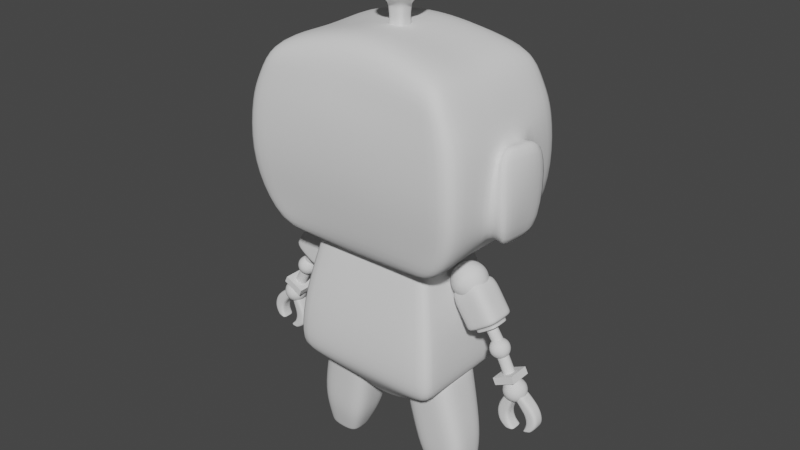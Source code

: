 # Source: 09_ArmClaw.blend  (saved by Blender 3.6.11; exported with 4.5.12 LTS)
import bpy
from mathutils import Matrix  # noqa: F401  (used for matrix-valued properties, if any)

bpy.ops.wm.read_factory_settings(use_empty=True)
scene = bpy.context.scene
scene.name = 'Scene'

# ---- collections
col_mesh = bpy.data.collections.new('Mesh'); scene.collection.children.link(col_mesh)
col_referncesimages = bpy.data.collections.new('ReferncesImages'); scene.collection.children.link(col_referncesimages)

# ---- world
world_world = bpy.data.worlds.new('World'); scene.world = world_world
world_world.use_nodes = True; world_world.node_tree.nodes.clear()
_N = world_world.node_tree.nodes; _L = world_world.node_tree.links
n0 = _N.new('ShaderNodeOutputWorld'); n0.name = 'World Output'; n0.location = (300, 300)
n1 = _N.new('ShaderNodeBackground'); n1.name = 'Background'; n1.location = (10, 300)
n1.inputs[0].default_value = (0.05088, 0.05088, 0.05088, 1.0)
_L.new(n1.outputs[0], n0.inputs[0])
n0.is_active_output = True
world_world.color = (0.05088, 0.05088, 0.05088)
world_world.use_sun_shadow = False
world_world.sun_shadow_jitter_overblur = 0.0

# ---- meshes
me_cube = bpy.data.meshes.new('Cube')
me_cube.from_pydata([(-0.7301, -1.141, -0.9969), (-0.8402, -1.154, 0.8153), (-0.7301, 1.126, -1.009), (-0.8402, 1.184, 0.8215), (0.0, 1.29, 0.3231), (0.0, -1.29, 0.3231), (-1.039, 1.266, 0.3354), (-1.039, -1.266, 0.3354), (0.0, 0.9964, -1.077), (0.0, 1.065, 1.077), (0.0, -1.011, -1.065), (0.0, -1.035, 1.071), (-1.005, 1.147, -0.7077), (-1.005, -1.147, -0.7077), (0.0, -1.147, -0.7077), (0.0, 1.147, -0.7077), (-1.063, -1.303, -0.1923), (-1.063, 1.303, -0.1923), (0.0, -1.303, -0.1923), (-0.2898, 1.166, 0.6153), (-0.5019, 1.067, -1.034), (-0.8633, 1.27, 0.3231), (-0.8633, -1.27, 0.3231), (-0.6591, -1.135, 0.9443), (-0.6591, 1.165, 0.9504), (-0.5019, -1.082, -1.022), (-0.8377, -1.147, -0.7077), (-0.8377, 1.147, -0.7077), (-0.895, -1.303, -0.1923), (-0.895, 1.303, -0.1923), (-0.2931, 1.283, 0.3231), (-0.285, 1.099, 1.049), (-0.1612, -1.011, -1.065), (-0.2899, 1.147, -0.7077), (-0.7813, 1.185, 0.5758), (-0.1612, 0.9964, -1.077), (-0.2931, -1.283, 0.3231), (-0.285, -1.069, 1.043), (-0.2899, -1.147, -0.7077), (-0.2968, -1.303, -0.1923), (-0.7333, -0.04307, -0.998), (-0.8474, -0.04307, 0.7909), (-1.072, -0.05025, 0.1784), (0.0, -0.04307, 1.053), (0.0, -0.04307, -1.068), (-0.9898, -0.05743, -0.5183), (-0.5003, -0.04307, -1.024), (-0.6616, -0.04307, 0.9231), (-0.2779, -0.04307, 1.024), (-0.1509, -0.04307, -1.068), (-0.9593, -1.221, 0.528), (0.0, -1.188, 0.6233), (-0.9593, 1.233, 0.5305), (0.0, 1.2, 0.6258), (-0.7813, 1.228, 0.5748), (-0.7813, -1.216, 0.5724), (-0.2898, -1.197, 0.6119), (-0.2898, 1.209, 0.6143), (-0.9805, -0.04307, 0.5358), (-0.2922, 0.6745, 0.3366), (0.0, 0.6813, 0.3366), (0.0, 0.6946, -0.1787), (0.0, 0.5389, -0.6941), (-0.289, 0.5389, -0.6941), (-0.2959, 0.6946, -0.1787), (-0.8941, 0.6946, -0.1787), (-0.8368, 0.5389, -0.6941), (-0.7804, 0.6194, 0.5884), (-0.8623, 0.6614, 0.3366), (-0.2889, 0.6006, 0.6279), (-0.2898, 1.105, -0.7067), (-0.293, 1.24, 0.324), (0.0, 1.247, 0.324), (-0.8949, 1.26, -0.1914), (-0.8632, 1.227, 0.324), (0.0, 1.105, -0.7067), (-0.8376, 1.105, -0.7067), (-0.7321, -0.4024, -0.9976), (0.0, -0.3622, 1.06), (0.0, -0.3533, -1.067), (-0.5009, -0.38, -1.023), (-0.6607, -0.4002, 0.9311), (-0.2806, -0.3751, 1.031), (-0.1548, -0.3533, -1.067), (-0.8447, -0.4072, 0.8001), (-1.07, -0.1677, 0.2221), (-1.038, -0.2944, -0.5106), (-1.072, -0.4635, -0.1881), (-0.9725, -0.4326, 0.5328), (-0.8444, 0.3549, 0.8038), (-1.068, 0.1563, 0.2229), (-1.036, 0.192, -0.5232), (-1.069, 0.3467, -0.2167), (-0.7319, 0.3306, -1.003), (0.0, 0.3046, 1.063), (0.0, 0.2757, -1.072), (-0.501, 0.3056, -1.028), (-0.6606, 0.347, 0.9347), (-0.2809, 0.319, 1.035), (-0.1553, 0.2757, -1.072), (-0.9716, 0.3757, 0.5335), (-1.07, -0.5482, 0.4219), (-1.234, -0.02863, 0.3427), (-1.2, -0.5743, -0.7061), (-1.152, -0.07888, -0.736), (-1.235, -0.6787, -0.1926), (-1.243, -0.04299, -0.1896), (-1.23, 0.4507, 0.3961), (-1.199, 0.4648, -0.7764), (-1.234, 0.6205, -0.1931), (-0.2889, 0.6006, 0.6279), (-0.7804, 0.6194, 0.5884), (-0.289, 0.5389, -0.6941), (0.0, 0.6813, 0.3366), (-0.8623, 0.6614, 0.3366), (-0.8368, 0.5389, -0.6941), (-0.2922, 0.6745, 0.3366), (-0.8941, 0.6946, -0.1787), (0.0, 0.5389, -0.6941)], [], [(100, 89, 3, 52), (114, 111, 67, 68), (93, 91, 12, 2), (55, 23, 1, 50), (25, 26, 13, 0), (81, 84, 1, 23), (28, 22, 7, 16), (83, 79, 10, 32), (92, 90, 6, 17), (57, 31, 9, 53), (35, 33, 15, 8), (91, 92, 17, 12), (26, 28, 16, 13), (112, 115, 66, 63), (12, 17, 29, 27), (38, 39, 28, 26), (2, 12, 27, 20), (52, 3, 24, 54), (77, 80, 25, 0), (39, 36, 22, 28), (82, 81, 23, 37), (32, 38, 26, 25), (56, 37, 23, 55), (17, 6, 21, 29), (51, 11, 37, 56), (10, 14, 38, 32), (78, 82, 37, 11), (18, 5, 36, 39), (14, 18, 39, 38), (118, 112, 63, 62), (20, 27, 33, 35), (54, 24, 31, 57), (80, 83, 32, 25), (116, 113, 60, 59), (96, 99, 49, 46), (94, 98, 48, 43), (98, 97, 47, 48), (93, 96, 46, 40), (42, 90, 107, 102), (87, 85, 101, 105), (99, 95, 44, 49), (97, 89, 41, 47), (77, 86, 45, 40), (88, 84, 41, 58), (85, 88, 58, 42), (117, 114, 68, 65), (5, 51, 56, 36), (36, 56, 55, 22), (6, 52, 54, 21), (30, 57, 53, 4), (22, 55, 50, 7), (90, 100, 52, 6), (64, 59, 60, 61), (63, 64, 61, 62), (66, 65, 64, 63), (65, 68, 59, 64), (68, 67, 69, 59), (111, 110, 69, 67), (110, 116, 59, 69), (115, 117, 65, 66), (27, 29, 73, 76), (57, 30, 71, 19), (54, 57, 19, 34), (29, 21, 74, 73), (30, 4, 72, 71), (15, 33, 70, 75), (33, 27, 76, 70), (21, 54, 34, 74), (7, 50, 88, 85), (50, 1, 84, 88), (0, 13, 86, 77), (16, 7, 85, 87), (13, 16, 87, 86), (46, 49, 83, 80), (43, 48, 82, 78), (48, 47, 81, 82), (40, 46, 80, 77), (49, 44, 79, 83), (47, 41, 84, 81), (42, 58, 100, 90), (24, 3, 89, 97), (35, 8, 95, 99), (2, 20, 96, 93), (31, 24, 97, 98), (9, 31, 98, 94), (20, 35, 99, 96), (45, 86, 103, 104), (90, 92, 109, 107), (40, 45, 91, 93), (58, 41, 89, 100), (103, 105, 106, 104), (105, 101, 102, 106), (104, 106, 109, 108), (106, 102, 107, 109), (92, 91, 108, 109), (85, 42, 102, 101), (86, 87, 105, 103), (91, 45, 104, 108), (76, 73, 117, 115), (19, 71, 116, 110), (34, 19, 110, 111), (73, 74, 114, 117), (71, 72, 113, 116), (75, 70, 112, 118), (70, 76, 115, 112), (74, 34, 111, 114)])
me_cube.polygons.foreach_set('use_smooth', [True] * 106)
_uv = me_cube.uv_layers.new(name='UVMap')
_uv.uv.foreach_set('vector', [0.5745, 0.1816, 0.625, 0.1778, 0.625, 0.25, 0.5743, 0.2554, 0.5404, 0.2772, 0.5743, 0.2741, 0.5743, 0.2741, 0.5404, 0.2772, 0.375, 0.1778, 0.4334, 0.1607, 0.4115, 0.2596, 0.375, 0.25, 0.5743, 0.9759, 0.625, 0.9805, 0.625, 1.0, 0.5743, 0.9946, 0.375, 0.9805, 0.4115, 0.9724, 0.4115, 0.9904, 0.375, 1.0, 0.8555, 0.6722, 0.875, 0.6722, 0.875, 0.75, 0.8555, 0.75, 0.476, 0.9728, 0.5404, 0.9728, 0.5404, 0.9909, 0.476, 0.9909, 0.2142, 0.6722, 0.25, 0.6722, 0.25, 0.75, 0.2142, 0.75, 0.4728, 0.191, 0.5243, 0.1541, 0.5404, 0.2591, 0.476, 0.2591, 0.5743, 0.3407, 0.625, 0.3392, 0.625, 0.375, 0.5743, 0.375, 0.375, 0.3392, 0.4115, 0.3419, 0.4115, 0.375, 0.375, 0.375, 0.4334, 0.1607, 0.4728, 0.191, 0.476, 0.2591, 0.4115, 0.2596, 0.4115, 0.9724, 0.476, 0.9728, 0.476, 0.9909, 0.4115, 0.9904, 0.4115, 0.3419, 0.4115, 0.2776, 0.4115, 0.2776, 0.4115, 0.3419, 0.4115, 0.2596, 0.476, 0.2591, 0.476, 0.2772, 0.4115, 0.2776, 0.4115, 0.9081, 0.476, 0.9082, 0.476, 0.9728, 0.4115, 0.9724, 0.375, 0.25, 0.4115, 0.2596, 0.4115, 0.2776, 0.375, 0.2695, 0.5743, 0.2554, 0.625, 0.25, 0.625, 0.2695, 0.5743, 0.2741, 0.125, 0.6722, 0.1445, 0.6722, 0.1445, 0.75, 0.125, 0.75, 0.476, 0.9082, 0.5404, 0.9082, 0.5404, 0.9728, 0.476, 0.9728, 0.7858, 0.6722, 0.8555, 0.6722, 0.8555, 0.75, 0.7858, 0.75, 0.375, 0.9108, 0.4115, 0.9081, 0.4115, 0.9724, 0.375, 0.9805, 0.5743, 0.9093, 0.625, 0.9108, 0.625, 0.9805, 0.5743, 0.9759, 0.476, 0.2591, 0.5404, 0.2591, 0.5404, 0.2772, 0.476, 0.2772, 0.5743, 0.875, 0.625, 0.875, 0.625, 0.9108, 0.5743, 0.9093, 0.375, 0.875, 0.4115, 0.875, 0.4115, 0.9081, 0.375, 0.9108, 0.75, 0.6722, 0.7858, 0.6722, 0.7858, 0.75, 0.75, 0.75, 0.476, 0.875, 0.5404, 0.875, 0.5404, 0.9082, 0.476, 0.9082, 0.4115, 0.875, 0.476, 0.875, 0.476, 0.9082, 0.4115, 0.9081, 0.4115, 0.375, 0.4115, 0.3419, 0.4115, 0.3419, 0.4115, 0.375, 0.375, 0.2695, 0.4115, 0.2776, 0.4115, 0.3419, 0.375, 0.3392, 0.5743, 0.2741, 0.625, 0.2695, 0.625, 0.3392, 0.5743, 0.3407, 0.1445, 0.6722, 0.2142, 0.6722, 0.2142, 0.75, 0.1445, 0.75, 0.5404, 0.3418, 0.5404, 0.375, 0.5404, 0.375, 0.5404, 0.3418, 0.1445, 0.5722, 0.2142, 0.5722, 0.2142, 0.625, 0.1445, 0.625, 0.75, 0.5722, 0.7858, 0.5722, 0.7858, 0.625, 0.75, 0.625, 0.7858, 0.5722, 0.8555, 0.5722, 0.8555, 0.625, 0.7858, 0.625, 0.125, 0.5722, 0.1445, 0.5722, 0.1445, 0.625, 0.125, 0.625, 0.5297, 0.1293, 0.5243, 0.1541, 0.5243, 0.1541, 0.5297, 0.1293, 0.4755, 0.06954, 0.524, 0.1145, 0.524, 0.1145, 0.4755, 0.06954, 0.2142, 0.5722, 0.25, 0.5722, 0.25, 0.625, 0.2142, 0.625, 0.8555, 0.5722, 0.875, 0.5722, 0.875, 0.625, 0.8555, 0.625, 0.375, 0.07779, 0.4346, 0.09764, 0.4178, 0.1288, 0.375, 0.125, 0.5748, 0.07926, 0.625, 0.07779, 0.625, 0.125, 0.5747, 0.1276, 0.524, 0.1145, 0.5748, 0.07926, 0.5747, 0.1276, 0.5297, 0.1293, 0.476, 0.2772, 0.5404, 0.2772, 0.5404, 0.2772, 0.476, 0.2772, 0.5404, 0.875, 0.5743, 0.875, 0.5743, 0.9093, 0.5404, 0.9082, 0.5404, 0.9082, 0.5743, 0.9093, 0.5743, 0.9759, 0.5404, 0.9728, 0.5404, 0.2591, 0.5743, 0.2554, 0.5743, 0.2741, 0.5404, 0.2772, 0.5404, 0.3418, 0.5743, 0.3407, 0.5743, 0.375, 0.5404, 0.375, 0.5404, 0.9728, 0.5743, 0.9759, 0.5743, 0.9946, 0.5404, 0.9909, 0.5243, 0.1541, 0.5745, 0.1816, 0.5743, 0.2554, 0.5404, 0.2591, 0.476, 0.3418, 0.5404, 0.3418, 0.5404, 0.375, 0.476, 0.375, 0.4115, 0.3419, 0.476, 0.3418, 0.476, 0.375, 0.4115, 0.375, 0.4115, 0.2776, 0.476, 0.2772, 0.476, 0.3418, 0.4115, 0.3419, 0.476, 0.2772, 0.5404, 0.2772, 0.5404, 0.3418, 0.476, 0.3418, 0.5404, 0.2772, 0.5743, 0.2741, 0.5743, 0.3407, 0.5404, 0.3418, 0.5743, 0.2741, 0.5743, 0.3407, 0.5743, 0.3407, 0.5743, 0.2741, 0.5743, 0.3407, 0.5404, 0.3418, 0.5404, 0.3418, 0.5743, 0.3407, 0.4115, 0.2776, 0.476, 0.2772, 0.476, 0.2772, 0.4115, 0.2776, 0.4115, 0.2776, 0.476, 0.2772, 0.476, 0.2772, 0.4115, 0.2776, 0.5743, 0.3407, 0.5404, 0.3418, 0.5404, 0.3418, 0.5743, 0.3407, 0.5743, 0.2741, 0.5743, 0.3407, 0.5743, 0.3407, 0.5743, 0.2741, 0.476, 0.2772, 0.5404, 0.2772, 0.5404, 0.2772, 0.476, 0.2772, 0.5404, 0.3418, 0.5404, 0.375, 0.5404, 0.375, 0.5404, 0.3418, 0.4115, 0.375, 0.4115, 0.3419, 0.4115, 0.3419, 0.4115, 0.375, 0.4115, 0.3419, 0.4115, 0.2776, 0.4115, 0.2776, 0.4115, 0.3419, 0.5404, 0.2772, 0.5743, 0.2741, 0.5743, 0.2741, 0.5404, 0.2772, 0.5414, -0.000526, 0.575, -0.0003149, 0.5748, 0.07926, 0.524, 0.1145, 0.575, -0.0003149, 0.625, 0.0, 0.625, 0.07779, 0.5748, 0.07926, 0.375, 0.0, 0.4096, -0.0009022, 0.4346, 0.09764, 0.375, 0.07779, 0.4754, -9.006e-05, 0.5414, -0.000526, 0.524, 0.1145, 0.4755, 0.06954, 0.4096, -0.0009022, 0.4754, -9.006e-05, 0.4755, 0.06954, 0.4346, 0.09764, 0.1445, 0.625, 0.2142, 0.625, 0.2142, 0.6722, 0.1445, 0.6722, 0.75, 0.625, 0.7858, 0.625, 0.7858, 0.6722, 0.75, 0.6722, 0.7858, 0.625, 0.8555, 0.625, 0.8555, 0.6722, 0.7858, 0.6722, 0.125, 0.625, 0.1445, 0.625, 0.1445, 0.6722, 0.125, 0.6722, 0.2142, 0.625, 0.25, 0.625, 0.25, 0.6722, 0.2142, 0.6722, 0.8555, 0.625, 0.875, 0.625, 0.875, 0.6722, 0.8555, 0.6722, 0.5297, 0.1293, 0.5747, 0.1276, 0.5745, 0.1816, 0.5243, 0.1541, 0.8555, 0.5, 0.875, 0.5, 0.875, 0.5722, 0.8555, 0.5722, 0.2142, 0.5, 0.25, 0.5, 0.25, 0.5722, 0.2142, 0.5722, 0.125, 0.5, 0.1445, 0.5, 0.1445, 0.5722, 0.125, 0.5722, 0.7858, 0.5, 0.8555, 0.5, 0.8555, 0.5722, 0.7858, 0.5722, 0.75, 0.5, 0.7858, 0.5, 0.7858, 0.5722, 0.75, 0.5722, 0.1445, 0.5, 0.2142, 0.5, 0.2142, 0.5722, 0.1445, 0.5722, 0.4178, 0.1288, 0.4346, 0.09764, 0.4346, 0.09764, 0.4178, 0.1288, 0.5243, 0.1541, 0.4728, 0.191, 0.4758, 0.1932, 0.5243, 0.1541, 0.375, 0.125, 0.4178, 0.1288, 0.4334, 0.1607, 0.375, 0.1778, 0.5747, 0.1276, 0.625, 0.125, 0.625, 0.1778, 0.5745, 0.1816, 0.4346, 0.09764, 0.4755, 0.06954, 0.4757, 0.1295, 0.4178, 0.1288, 0.4755, 0.06954, 0.524, 0.1145, 0.5297, 0.1293, 0.4757, 0.1295, 0.4178, 0.1288, 0.4757, 0.1295, 0.4758, 0.1932, 0.4334, 0.1607, 0.4757, 0.1295, 0.5297, 0.1293, 0.5243, 0.1541, 0.4758, 0.1932, 0.4728, 0.191, 0.4334, 0.1607, 0.4334, 0.1607, 0.4758, 0.1932, 0.524, 0.1145, 0.5297, 0.1293, 0.5297, 0.1293, 0.524, 0.1145, 0.4346, 0.09764, 0.4755, 0.06954, 0.4755, 0.06954, 0.4346, 0.09764, 0.4334, 0.1607, 0.4178, 0.1288, 0.4178, 0.1288, 0.4334, 0.1607, 0.4115, 0.2776, 0.476, 0.2772, 0.476, 0.2772, 0.4115, 0.2776, 0.5743, 0.3407, 0.5404, 0.3418, 0.5404, 0.3418, 0.5743, 0.3407, 0.5743, 0.2741, 0.5743, 0.3407, 0.5743, 0.3407, 0.5743, 0.2741, 0.476, 0.2772, 0.5404, 0.2772, 0.5404, 0.2772, 0.476, 0.2772, 0.5404, 0.3418, 0.5404, 0.375, 0.5404, 0.375, 0.5404, 0.3418, 0.4115, 0.375, 0.4115, 0.3419, 0.4115, 0.3419, 0.4115, 0.375, 0.4115, 0.3419, 0.4115, 0.2776, 0.4115, 0.2776, 0.4115, 0.3419, 0.5404, 0.2772, 0.5743, 0.2741, 0.5743, 0.2741, 0.5404, 0.2772])
me_cube.update()
me_roundcube = bpy.data.meshes.new('Roundcube')
me_roundcube.from_pydata([(0.2438, 0.2438, 9.385), (0.1219, 0.2859, 9.343), (-6.677e-09, 0.2986, 9.33), (-0.1219, 0.2859, 9.343), (0.2859, 0.2859, 9.507), (0.1429, 0.3707, 9.486), (-6.677e-09, 0.395, 9.479), (-0.1429, 0.3707, 9.486), (0.2986, 0.2986, 9.628), (0.1493, 0.395, 9.628), (-6.677e-09, 0.4222, 9.628), (-0.1493, 0.395, 9.628), (0.2859, 0.2859, 9.75), (0.1429, 0.3707, 9.771), (-6.677e-09, 0.395, 9.778), (-0.1429, 0.3707, 9.771), (-0.2438, 0.2438, 9.385), (-0.2859, 0.1219, 9.343), (-0.2986, 3.163e-09, 9.33), (-0.2859, -0.1219, 9.343), (-0.2859, 0.2859, 9.507), (-0.3707, 0.1429, 9.486), (-0.395, 3.163e-09, 9.479), (-0.3707, -0.1429, 9.486), (-0.2986, 0.2986, 9.628), (-0.395, 0.1493, 9.628), (-0.4222, 3.163e-09, 9.628), (-0.395, -0.1493, 9.628), (-0.2859, 0.2859, 9.75), (-0.3707, 0.1429, 9.771), (-0.395, 3.163e-09, 9.778), (-0.3707, -0.1429, 9.771), (-0.2438, -0.2438, 9.385), (-0.1219, -0.2859, 9.343), (-6.677e-09, -0.2986, 9.33), (0.1219, -0.2859, 9.343), (-0.2859, -0.2859, 9.507), (-0.1429, -0.3707, 9.486), (-6.677e-09, -0.395, 9.479), (0.1429, -0.3707, 9.486), (-0.2986, -0.2986, 9.628), (-0.1493, -0.395, 9.628), (-6.677e-09, -0.4222, 9.628), (0.1493, -0.395, 9.628), (-0.2859, -0.2859, 9.75), (-0.1429, -0.3707, 9.771), (-6.677e-09, -0.395, 9.778), (0.1429, -0.3707, 9.771), (0.2438, -0.2438, 9.385), (0.2859, -0.1219, 9.343), (0.2986, 3.163e-09, 9.33), (0.2859, 0.1219, 9.343), (0.2859, -0.2859, 9.507), (0.3707, -0.1429, 9.486), (0.395, 3.163e-09, 9.479), (0.3707, 0.1429, 9.486), (0.2986, -0.2986, 9.628), (0.395, -0.1493, 9.628), (0.4222, 3.163e-09, 9.628), (0.395, 0.1493, 9.628), (0.2859, -0.2859, 9.75), (0.3707, -0.1429, 9.771), (0.395, 3.163e-09, 9.778), (0.3707, 0.1429, 9.771), (0.1429, -0.1429, 9.258), (-6.677e-09, -0.1493, 9.233), (-0.1429, -0.1429, 9.258), (0.1493, 3.163e-09, 9.233), (-0.1493, 3.163e-09, 9.233), (0.1429, 0.1429, 9.258), (-6.677e-09, 0.1493, 9.233), (-0.1429, 0.1429, 9.258), (0.2438, 0.2438, 9.872), (0.1219, 0.2859, 9.914), (-6.677e-09, 0.2986, 9.927), (-0.1219, 0.2859, 9.914), (-0.2438, 0.2438, 9.872), (0.2859, 0.1219, 9.914), (0.1429, 0.1429, 9.999), (-6.677e-09, 0.1493, 10.02), (-0.1429, 0.1429, 9.999), (-0.2859, 0.1219, 9.914), (0.2986, 3.163e-09, 9.927), (0.1493, 3.163e-09, 10.02), (-6.677e-09, 3.163e-09, 10.05), (-0.1493, 3.163e-09, 10.02), (-0.2986, 3.163e-09, 9.927), (0.2859, -0.1219, 9.914), (0.1429, -0.1429, 9.999), (-6.677e-09, -0.1493, 10.02), (-0.1429, -0.1429, 9.999), (-0.2859, -0.1219, 9.914), (0.2438, -0.2438, 9.872), (0.1219, -0.2859, 9.914), (-6.677e-09, -0.2986, 9.927), (-0.1219, -0.2859, 9.914), (-0.2438, -0.2438, 9.872), (0.1707, -0.1707, 8.816), (0.1783, 1.736e-09, 8.787), (-0.1707, -0.1707, 8.816), (-0.1783, 1.736e-09, 8.787), (2.153e-09, 1.736e-09, 8.755), (2.153e-09, 0.1783, 8.787), (2.153e-09, -0.1783, 8.787), (-0.1707, 0.1707, 8.816), (0.1707, 0.1707, 8.816), (-5.407e-09, -0.1493, 9.134), (-0.1429, -0.1429, 9.158), (-0.1493, 2.845e-09, 9.134), (-0.1429, 0.1429, 9.158), (0.1493, 2.845e-09, 9.134), (0.1429, 0.1429, 9.158), (-5.407e-09, 0.1493, 9.134), (0.1429, -0.1429, 9.158), (-0.1533, 0.1533, 8.893), (0.1601, 2.426e-09, 8.867), (-1.958e-10, 0.1601, 8.867), (0.1533, -0.1533, 8.893), (-1.958e-10, -0.1601, 8.867), (-0.1533, -0.1533, 8.893), (-0.1601, 2.426e-09, 8.867), (0.1533, 0.1533, 8.893), (-4.733e-09, -0.1296, 9.003), (-0.1241, -0.1241, 9.024), (-0.1296, 1.019e-09, 9.003), (0.1241, 0.1241, 9.024), (-0.1241, 0.1241, 9.024), (0.1296, 1.019e-09, 9.003), (-4.733e-09, 0.1296, 9.003), (0.1241, -0.1241, 9.024)], [], [(0, 1, 5, 4), (1, 2, 6, 5), (2, 3, 7, 6), (3, 16, 20, 7), (4, 5, 9, 8), (5, 6, 10, 9), (6, 7, 11, 10), (7, 20, 24, 11), (8, 9, 13, 12), (9, 10, 14, 13), (10, 11, 15, 14), (11, 24, 28, 15), (12, 13, 73, 72), (13, 14, 74, 73), (14, 15, 75, 74), (15, 28, 76, 75), (16, 17, 21, 20), (17, 18, 22, 21), (18, 19, 23, 22), (19, 32, 36, 23), (20, 21, 25, 24), (21, 22, 26, 25), (22, 23, 27, 26), (23, 36, 40, 27), (24, 25, 29, 28), (25, 26, 30, 29), (26, 27, 31, 30), (27, 40, 44, 31), (28, 29, 81, 76), (29, 30, 86, 81), (30, 31, 91, 86), (31, 44, 96, 91), (32, 33, 37, 36), (33, 34, 38, 37), (34, 35, 39, 38), (35, 48, 52, 39), (36, 37, 41, 40), (37, 38, 42, 41), (38, 39, 43, 42), (39, 52, 56, 43), (40, 41, 45, 44), (41, 42, 46, 45), (42, 43, 47, 46), (43, 56, 60, 47), (44, 45, 95, 96), (45, 46, 94, 95), (46, 47, 93, 94), (47, 60, 92, 93), (48, 49, 53, 52), (49, 50, 54, 53), (50, 51, 55, 54), (51, 0, 4, 55), (52, 53, 57, 56), (53, 54, 58, 57), (54, 55, 59, 58), (55, 4, 8, 59), (56, 57, 61, 60), (57, 58, 62, 61), (58, 59, 63, 62), (59, 8, 12, 63), (60, 61, 87, 92), (61, 62, 82, 87), (62, 63, 77, 82), (63, 12, 72, 77), (48, 35, 64, 49), (35, 34, 65, 64), (34, 33, 66, 65), (33, 32, 19, 66), (49, 64, 67, 50), (121, 115, 98, 105), (118, 119, 99, 103), (66, 19, 18, 68), (50, 67, 69, 51), (119, 120, 100, 99), (120, 114, 104, 100), (68, 18, 17, 71), (51, 69, 1, 0), (69, 70, 2, 1), (70, 71, 3, 2), (71, 17, 16, 3), (72, 73, 78, 77), (73, 74, 79, 78), (74, 75, 80, 79), (75, 76, 81, 80), (77, 78, 83, 82), (78, 79, 84, 83), (79, 80, 85, 84), (80, 81, 86, 85), (82, 83, 88, 87), (83, 84, 89, 88), (84, 85, 90, 89), (85, 86, 91, 90), (87, 88, 93, 92), (88, 89, 94, 93), (89, 90, 95, 94), (90, 91, 96, 95), (97, 103, 101, 98), (103, 99, 100, 101), (98, 101, 102, 105), (101, 100, 104, 102), (114, 116, 102, 104), (115, 117, 97, 98), (116, 121, 105, 102), (117, 118, 103, 97), (64, 65, 106, 113), (70, 69, 111, 112), (67, 64, 113, 110), (71, 70, 112, 109), (68, 71, 109, 108), (66, 68, 108, 107), (65, 66, 107, 106), (69, 67, 110, 111), (129, 122, 118, 117), (128, 125, 121, 116), (127, 129, 117, 115), (126, 128, 116, 114), (124, 126, 114, 120), (123, 124, 120, 119), (122, 123, 119, 118), (125, 127, 115, 121), (111, 110, 127, 125), (106, 107, 123, 122), (107, 108, 124, 123), (108, 109, 126, 124), (109, 112, 128, 126), (110, 113, 129, 127), (112, 111, 125, 128), (113, 106, 122, 129)])
me_roundcube.polygons.foreach_set('use_smooth', [True] * 128)
me_roundcube.update()
me_cylinder = bpy.data.meshes.new('Cylinder')
me_cylinder.from_pydata([(-0.9523, 7.011, -0.5161), (-0.9523, 7.011, -0.01112), (-0.5887, 6.86, -0.5161), (-0.5887, 6.86, -0.01112), (-0.4381, 6.497, -0.5161), (-0.4381, 6.497, -0.01112), (-0.5887, 6.133, -0.5161), (-0.5887, 6.133, -0.01112), (-0.9523, 5.982, -0.5161), (-0.9523, 5.982, -0.01112), (-1.316, 6.133, -0.5161), (-1.316, 6.133, -0.01112), (-1.466, 6.497, -0.5161), (-1.466, 6.497, -0.01112), (-1.316, 6.86, -0.5161), (-1.316, 6.86, -0.01112), (-0.9523, 6.497, -0.5161), (-0.9523, 6.497, -0.01112), (-0.9523, 7.011, -0.509), (-0.5887, 6.86, -0.509), (-0.4381, 6.497, -0.509), (-0.5887, 6.133, -0.509), (-0.9523, 5.982, -0.509), (-1.316, 6.133, -0.509), (-1.466, 6.497, -0.509), (-1.316, 6.86, -0.509), (-0.9523, 7.011, -0.1536), (-0.5887, 6.86, -0.1536), (-0.4381, 6.497, -0.1536), (-0.5887, 6.133, -0.1536), (-0.9523, 5.982, -0.1536), (-1.316, 6.133, -0.1536), (-1.466, 6.497, -0.1536), (-1.316, 6.86, -0.1536)], [], [(26, 1, 3, 27), (27, 3, 5, 28), (28, 5, 7, 29), (29, 7, 9, 30), (30, 9, 11, 31), (31, 11, 13, 32), (3, 1, 17, 5), (32, 13, 15, 33), (33, 15, 1, 26), (0, 16, 12, 14), (8, 16, 4, 6), (12, 16, 8, 10), (4, 16, 0, 2), (9, 17, 13, 11), (5, 17, 9, 7), (13, 17, 1, 15), (14, 25, 18, 0), (12, 24, 25, 14), (10, 23, 24, 12), (8, 22, 23, 10), (6, 21, 22, 8), (4, 20, 21, 6), (2, 19, 20, 4), (0, 18, 19, 2), (25, 33, 26, 18), (24, 32, 33, 25), (23, 31, 32, 24), (22, 30, 31, 23), (21, 29, 30, 22), (20, 28, 29, 21), (19, 27, 28, 20), (18, 26, 27, 19)])
me_cylinder.polygons.foreach_set('use_smooth', [True] * 32)
_uv = me_cylinder.uv_layers.new(name='UVMap')
_uv.uv.foreach_set('vector', [1.0, 0.8589, 1.0, 1.0, 0.875, 1.0, 0.875, 0.8589, 0.875, 0.8589, 0.875, 1.0, 0.75, 1.0, 0.75, 0.8589, 0.75, 0.8589, 0.75, 1.0, 0.625, 1.0, 0.625, 0.8589, 0.625, 0.8589, 0.625, 1.0, 0.5, 1.0, 0.5, 0.8589, 0.5, 0.8589, 0.5, 1.0, 0.375, 1.0, 0.375, 0.8589, 0.375, 0.8589, 0.375, 1.0, 0.25, 1.0, 0.25, 0.8589, 0.4197, 0.4197, 0.25, 0.49, 0.25, 0.25, 0.49, 0.25, 0.25, 0.8589, 0.25, 1.0, 0.125, 1.0, 0.125, 0.8589, 0.125, 0.8589, 0.125, 1.0, 0.0, 1.0, 0.0, 0.8589, 0.75, 0.49, 0.75, 0.25, 0.51, 0.25, 0.5803, 0.4197, 0.75, 0.01, 0.75, 0.25, 0.99, 0.25, 0.9197, 0.08029, 0.51, 0.25, 0.75, 0.25, 0.75, 0.01, 0.5803, 0.08029, 0.99, 0.25, 0.75, 0.25, 0.75, 0.49, 0.9197, 0.4197, 0.25, 0.01, 0.25, 0.25, 0.01, 0.25, 0.08029, 0.08029, 0.49, 0.25, 0.25, 0.25, 0.25, 0.01, 0.4197, 0.08029, 0.01, 0.25, 0.25, 0.25, 0.25, 0.49, 0.08029, 0.4197, 0.125, 0.5, 0.125, 0.5071, 0.0, 0.5071, 0.0, 0.5, 0.25, 0.5, 0.25, 0.5071, 0.125, 0.5071, 0.125, 0.5, 0.375, 0.5, 0.375, 0.5071, 0.25, 0.5071, 0.25, 0.5, 0.5, 0.5, 0.5, 0.5071, 0.375, 0.5071, 0.375, 0.5, 0.625, 0.5, 0.625, 0.5071, 0.5, 0.5071, 0.5, 0.5, 0.75, 0.5, 0.75, 0.5071, 0.625, 0.5071, 0.625, 0.5, 0.875, 0.5, 0.875, 0.5071, 0.75, 0.5071, 0.75, 0.5, 1.0, 0.5, 1.0, 0.5071, 0.875, 0.5071, 0.875, 0.5, 0.125, 0.5071, 0.125, 0.8589, 0.0, 0.8589, 0.0, 0.5071, 0.25, 0.5071, 0.25, 0.8589, 0.125, 0.8589, 0.125, 0.5071, 0.375, 0.5071, 0.375, 0.8589, 0.25, 0.8589, 0.25, 0.5071, 0.5, 0.5071, 0.5, 0.8589, 0.375, 0.8589, 0.375, 0.5071, 0.625, 0.5071, 0.625, 0.8589, 0.5, 0.8589, 0.5, 0.5071, 0.75, 0.5071, 0.75, 0.8589, 0.625, 0.8589, 0.625, 0.5071, 0.875, 0.5071, 0.875, 0.8589, 0.75, 0.8589, 0.75, 0.5071, 1.0, 0.5071, 1.0, 0.8589, 0.875, 0.8589, 0.875, 0.5071])
me_cylinder.update()
me_cube_001 = bpy.data.meshes.new('Cube.001')
me_cube_001.from_pydata([(-0.431, -0.5353, -0.9657), (-0.9577, -0.9154, 0.8698), (-0.431, 0.7592, -0.9648), (-0.9577, 0.9154, 0.8698), (0.0, 1.614, -0.6208), (0.0, -1.295, -0.6208), (-1.234, 1.614, -0.6208), (-1.241, -1.295, -0.6208), (0.0, 0.7592, -1.008), (0.0, 0.9154, 0.8698), (0.0, -0.5353, -1.021), (0.0, -0.9154, 0.8698), (-1.239, -1.336, 0.08359), (0.0, -1.336, 0.08359), (-1.239, 1.504, 0.08359), (0.0, 1.504, 0.08359), (0.0, -1.457, -0.4474), (-1.305, 1.74, -0.4474), (0.0, 1.74, -0.4474), (-1.305, -1.457, -0.4474), (-0.431, 0.6359, -0.9657), (-0.9577, 0.8162, 0.8698), (-1.241, 1.457, -0.6208), (0.0, 0.8162, 0.8698), (0.0, 0.6439, -1.021), (-1.239, 1.35, 0.08359), (-1.305, 1.566, -0.4474), (-0.431, -0.4555, -0.9657), (0.0, -0.8025, 0.8698), (0.0, -0.4555, -1.021), (-0.9577, -0.8025, 0.8698), (-1.241, -1.115, -0.6208), (-1.239, -1.161, 0.08359), (-1.305, -1.26, -0.4474), (-1.004, -0.985, 0.7396), (0.0, -0.985, 0.7396), (-1.004, 1.013, 0.7396), (0.0, 1.013, 0.7396), (-1.004, 0.9047, 0.7396), (-1.004, -0.8618, 0.7396), (-0.7466, 1.009, -0.7965), (-0.7466, -0.7621, -0.7965), (0.0, -0.7621, -0.9127), (0.0, 1.009, -0.9127), (-0.7466, 0.9127, -0.7965), (-0.7466, -0.6529, -0.7965)], [], [(38, 21, 3, 36), (40, 6, 4, 43), (35, 11, 1, 34), (28, 30, 1, 11), (42, 5, 7, 41), (27, 29, 10, 0), (44, 22, 6, 40), (36, 3, 9, 37), (17, 14, 15, 18), (16, 13, 12, 19), (26, 25, 14, 17), (22, 26, 17, 6), (5, 16, 19, 7), (6, 17, 18, 4), (31, 33, 26, 22), (33, 32, 25, 26), (45, 31, 22, 44), (2, 8, 24, 20), (9, 3, 21, 23), (39, 30, 21, 38), (34, 1, 30, 39), (41, 7, 31, 45), (19, 12, 32, 33), (7, 19, 33, 31), (20, 24, 29, 27), (23, 21, 30, 28), (12, 34, 39, 32), (32, 39, 38, 25), (14, 36, 37, 15), (13, 35, 34, 12), (25, 38, 36, 14), (0, 41, 45, 27), (27, 45, 44, 20), (20, 44, 40, 2), (10, 42, 41, 0), (2, 40, 43, 8)])
me_cube_001.polygons.foreach_set('use_smooth', [True] * 36)
_uv = me_cube_001.uv_layers.new(name='UVMap')
_uv.uv.foreach_set('vector', [0.6071, 0.2364, 0.625, 0.2364, 0.625, 0.25, 0.6071, 0.25, 0.3857, 0.25, 0.4198, 0.25, 0.4198, 0.375, 0.3857, 0.375, 0.6071, 0.875, 0.625, 0.875, 0.625, 1.0, 0.6071, 1.0, 0.75, 0.7346, 0.875, 0.7346, 0.875, 0.75, 0.75, 0.75, 0.3857, 0.875, 0.4198, 0.875, 0.4198, 1.0, 0.3857, 1.0, 0.125, 0.7346, 0.25, 0.7346, 0.25, 0.75, 0.125, 0.75, 0.3857, 0.2364, 0.4198, 0.2364, 0.4198, 0.25, 0.3857, 0.25, 0.6071, 0.25, 0.625, 0.25, 0.625, 0.375, 0.6071, 0.375, 0.4437, 0.25, 0.5168, 0.25, 0.5168, 0.375, 0.4437, 0.375, 0.4437, 0.875, 0.5168, 0.875, 0.5168, 1.0, 0.4437, 1.0, 0.4437, 0.2364, 0.5168, 0.2364, 0.5168, 0.25, 0.4437, 0.25, 0.4198, 0.2364, 0.4437, 0.2364, 0.4437, 0.25, 0.4198, 0.25, 0.4198, 0.875, 0.4437, 0.875, 0.4437, 1.0, 0.4198, 1.0, 0.4198, 0.25, 0.4437, 0.25, 0.4437, 0.375, 0.4198, 0.375, 0.4198, 0.01542, 0.4437, 0.01542, 0.4437, 0.2364, 0.4198, 0.2364, 0.4437, 0.01542, 0.5168, 0.01542, 0.5168, 0.2364, 0.4437, 0.2364, 0.3857, 0.01542, 0.4198, 0.01542, 0.4198, 0.2364, 0.3857, 0.2364, 0.125, 0.5, 0.25, 0.5, 0.25, 0.5136, 0.125, 0.5136, 0.75, 0.5, 0.875, 0.5, 0.875, 0.5136, 0.75, 0.5136, 0.6071, 0.01542, 0.625, 0.01542, 0.625, 0.2364, 0.6071, 0.2364, 0.6071, 0.0, 0.625, 0.0, 0.625, 0.01542, 0.6071, 0.01542, 0.3857, 0.0, 0.4198, 0.0, 0.4198, 0.01542, 0.3857, 0.01542, 0.4437, 0.0, 0.5168, 0.0, 0.5168, 0.01542, 0.4437, 0.01542, 0.4198, 0.0, 0.4437, 0.0, 0.4437, 0.01542, 0.4198, 0.01542, 0.125, 0.5136, 0.25, 0.5136, 0.25, 0.7346, 0.125, 0.7346, 0.75, 0.5136, 0.875, 0.5136, 0.875, 0.7346, 0.75, 0.7346, 0.5168, 0.0, 0.6071, 0.0, 0.6071, 0.01542, 0.5168, 0.01542, 0.5168, 0.01542, 0.6071, 0.01542, 0.6071, 0.2364, 0.5168, 0.2364, 0.5168, 0.25, 0.6071, 0.25, 0.6071, 0.375, 0.5168, 0.375, 0.5168, 0.875, 0.6071, 0.875, 0.6071, 1.0, 0.5168, 1.0, 0.5168, 0.2364, 0.6071, 0.2364, 0.6071, 0.25, 0.5168, 0.25, 0.375, 0.0, 0.3857, 0.0, 0.3857, 0.01542, 0.375, 0.01542, 0.375, 0.01542, 0.3857, 0.01542, 0.3857, 0.2364, 0.375, 0.2364, 0.375, 0.2364, 0.3857, 0.2364, 0.3857, 0.25, 0.375, 0.25, 0.375, 0.875, 0.3857, 0.875, 0.3857, 1.0, 0.375, 1.0, 0.375, 0.25, 0.3857, 0.25, 0.3857, 0.375, 0.375, 0.375])
me_cube_001.update()
me_cube_002 = bpy.data.meshes.new('Cube.002')
me_cube_002.from_pydata([(-1.704, -0.7123, 0.06291), (-1.437, -1.036, 2.489), (-1.704, -0.2282, 0.06291), (-1.437, 0.09501, 2.489), (-1.03, -0.7123, 0.057), (-0.4441, -1.036, 2.017), (-1.03, -0.2282, 0.057), (-0.4441, 0.09501, 2.017), (-1.725, -0.9536, 1.282), (-1.725, 0.01311, 1.282), (-0.6406, 0.01311, 0.9807), (-0.6406, -0.9536, 0.9807), (-1.352, -0.2282, 0.009757), (-0.9405, 0.09501, 2.253), (-1.352, -0.7123, 0.009757), (-0.9405, -1.036, 2.253), (-1.183, -0.9536, 1.132), (-1.183, 0.01311, 1.132), (-1.704, -0.4703, 0.06291), (-1.437, -0.4703, 2.489), (-1.03, -0.4703, 0.057), (-0.4441, -0.4703, 2.017), (-0.6406, -0.4703, 0.9807), (-1.725, -0.4703, 1.282), (-0.9405, -0.4703, 2.253), (-1.352, -0.4703, 0.009757), (-1.452, -1.031, 2.425), (-1.452, 0.09064, 2.425), (-0.4546, 0.09064, 1.962), (-0.4546, -1.031, 1.962), (-0.9535, -1.031, 2.193), (-0.9535, 0.09064, 2.193), (-0.4546, -0.4703, 1.962), (-1.452, -0.4703, 2.425), (-1.705, -0.2154, 0.1273), (-1.009, -0.2154, 0.1058), (-1.009, -0.7251, 0.1058), (-1.705, -0.7251, 0.1273), (-1.343, -0.2154, 0.06898), (-1.343, -0.7251, 0.06898), (-1.705, -0.4703, 0.1273), (-1.009, -0.4703, 0.1058), (-1.751, -0.8982, 0.7119), (-1.751, -0.04231, 0.7119), (-0.7892, -0.04231, 0.5372), (-0.7892, -0.8982, 0.5372), (-1.263, -0.04231, 0.5988), (-1.263, -0.8982, 0.5988), (-1.751, -0.4703, 0.7119), (-0.7892, -0.4703, 0.5372)], [], [(33, 19, 3, 27), (31, 13, 7, 28), (32, 21, 5, 29), (30, 15, 1, 26), (25, 20, 4, 14), (24, 19, 1, 15), (47, 16, 8, 42), (49, 22, 11, 45), (46, 17, 10, 44), (48, 23, 9, 43), (43, 9, 17, 46), (45, 11, 16, 47), (21, 24, 15, 5), (18, 25, 14, 0), (29, 5, 15, 30), (27, 3, 13, 31), (2, 12, 25, 18), (7, 13, 24, 21), (42, 8, 23, 48), (44, 10, 22, 49), (13, 3, 19, 24), (12, 6, 20, 25), (28, 7, 21, 32), (26, 1, 19, 33), (8, 26, 33, 23), (10, 28, 32, 22), (9, 27, 31, 17), (11, 29, 30, 16), (16, 30, 26, 8), (22, 32, 29, 11), (17, 31, 28, 10), (23, 33, 27, 9), (6, 35, 41, 20), (0, 37, 40, 18), (4, 36, 39, 14), (2, 34, 38, 12), (18, 40, 34, 2), (12, 38, 35, 6), (20, 41, 36, 4), (14, 39, 37, 0), (35, 44, 49, 41), (37, 42, 48, 40), (36, 45, 47, 39), (34, 43, 46, 38), (40, 48, 43, 34), (38, 46, 44, 35), (41, 49, 45, 36), (39, 47, 42, 37)])
me_cube_002.polygons.foreach_set('use_smooth', [True] * 48)
_uv = me_cube_002.uv_layers.new(name='UVMap')
_uv.uv.foreach_set('vector', [0.6183, 0.125, 0.625, 0.125, 0.625, 0.25, 0.6183, 0.25, 0.6183, 0.375, 0.625, 0.375, 0.625, 0.5, 0.6183, 0.5, 0.6183, 0.625, 0.625, 0.625, 0.625, 0.75, 0.6183, 0.75, 0.6183, 0.875, 0.625, 0.875, 0.625, 1.0, 0.6183, 1.0, 0.25, 0.625, 0.375, 0.625, 0.375, 0.75, 0.25, 0.75, 0.75, 0.625, 0.875, 0.625, 0.875, 0.75, 0.75, 0.75, 0.4408, 0.875, 0.5, 0.875, 0.5, 1.0, 0.4408, 1.0, 0.4408, 0.625, 0.5, 0.625, 0.5, 0.75, 0.4408, 0.75, 0.4408, 0.375, 0.5, 0.375, 0.5, 0.5, 0.4408, 0.5, 0.4408, 0.125, 0.5, 0.125, 0.5, 0.25, 0.4408, 0.25, 0.4408, 0.25, 0.5, 0.25, 0.5, 0.375, 0.4408, 0.375, 0.4408, 0.75, 0.5, 0.75, 0.5, 0.875, 0.4408, 0.875, 0.625, 0.625, 0.75, 0.625, 0.75, 0.75, 0.625, 0.75, 0.125, 0.625, 0.25, 0.625, 0.25, 0.75, 0.125, 0.75, 0.6183, 0.75, 0.625, 0.75, 0.625, 0.875, 0.6183, 0.875, 0.6183, 0.25, 0.625, 0.25, 0.625, 0.375, 0.6183, 0.375, 0.125, 0.5, 0.25, 0.5, 0.25, 0.625, 0.125, 0.625, 0.625, 0.5, 0.75, 0.5, 0.75, 0.625, 0.625, 0.625, 0.4408, 0.0, 0.5, 0.0, 0.5, 0.125, 0.4408, 0.125, 0.4408, 0.5, 0.5, 0.5, 0.5, 0.625, 0.4408, 0.625, 0.75, 0.5, 0.875, 0.5, 0.875, 0.625, 0.75, 0.625, 0.25, 0.5, 0.375, 0.5, 0.375, 0.625, 0.25, 0.625, 0.6183, 0.5, 0.625, 0.5, 0.625, 0.625, 0.6183, 0.625, 0.6183, 0.0, 0.625, 0.0, 0.625, 0.125, 0.6183, 0.125, 0.5, 0.0, 0.6183, 0.0, 0.6183, 0.125, 0.5, 0.125, 0.5, 0.5, 0.6183, 0.5, 0.6183, 0.625, 0.5, 0.625, 0.5, 0.25, 0.6183, 0.25, 0.6183, 0.375, 0.5, 0.375, 0.5, 0.75, 0.6183, 0.75, 0.6183, 0.875, 0.5, 0.875, 0.5, 0.875, 0.6183, 0.875, 0.6183, 1.0, 0.5, 1.0, 0.5, 0.625, 0.6183, 0.625, 0.6183, 0.75, 0.5, 0.75, 0.5, 0.375, 0.6183, 0.375, 0.6183, 0.5, 0.5, 0.5, 0.5, 0.125, 0.6183, 0.125, 0.6183, 0.25, 0.5, 0.25, 0.375, 0.5, 0.3816, 0.5, 0.3816, 0.625, 0.375, 0.625, 0.375, 0.0, 0.3816, 0.0, 0.3816, 0.125, 0.375, 0.125, 0.375, 0.75, 0.3816, 0.75, 0.3816, 0.875, 0.375, 0.875, 0.375, 0.25, 0.3816, 0.25, 0.3816, 0.375, 0.375, 0.375, 0.375, 0.125, 0.3816, 0.125, 0.3816, 0.25, 0.375, 0.25, 0.375, 0.375, 0.3816, 0.375, 0.3816, 0.5, 0.375, 0.5, 0.375, 0.625, 0.3816, 0.625, 0.3816, 0.75, 0.375, 0.75, 0.375, 0.875, 0.3816, 0.875, 0.3816, 1.0, 0.375, 1.0, 0.3816, 0.5, 0.4408, 0.5, 0.4408, 0.625, 0.3816, 0.625, 0.3816, 0.0, 0.4408, 0.0, 0.4408, 0.125, 0.3816, 0.125, 0.3816, 0.75, 0.4408, 0.75, 0.4408, 0.875, 0.3816, 0.875, 0.3816, 0.25, 0.4408, 0.25, 0.4408, 0.375, 0.3816, 0.375, 0.3816, 0.125, 0.4408, 0.125, 0.4408, 0.25, 0.3816, 0.25, 0.3816, 0.375, 0.4408, 0.375, 0.4408, 0.5, 0.3816, 0.5, 0.3816, 0.625, 0.4408, 0.625, 0.4408, 0.75, 0.3816, 0.75, 0.3816, 0.875, 0.4408, 0.875, 0.4408, 1.0, 0.3816, 1.0])
me_cube_002.update()
me_roundcube_001 = bpy.data.meshes.new('Roundcube.001')
me_roundcube_001.from_pydata([(0.5774, 0.5774, -0.5774), (0.2887, 0.677, -0.677), (0.0, 0.7071, -0.7071), (-0.2887, 0.677, -0.677), (0.677, 0.677, -0.2887), (0.3385, 0.878, -0.3385), (0.0, 0.9354, -0.3536), (-0.3385, 0.878, -0.3385), (0.7071, 0.7071, 0.0), (0.3536, 0.9354, 0.0), (0.0, 1.0, 0.0), (-0.3536, 0.9354, 0.0), (0.677, 0.677, 0.2887), (0.3385, 0.878, 0.3385), (0.0, 0.9354, 0.3536), (-0.3385, 0.878, 0.3385), (-0.5774, 0.5774, -0.5774), (-0.677, 0.2887, -0.677), (-0.7071, 0.0, -0.7071), (-0.677, -0.2887, -0.677), (-0.677, 0.677, -0.2887), (-0.878, 0.3385, -0.3385), (-0.9354, 0.0, -0.3536), (-0.878, -0.3385, -0.3385), (-0.7071, 0.7071, 0.0), (-0.9354, 0.3536, 0.0), (-1.0, 0.0, 0.0), (-0.9354, -0.3536, 0.0), (-0.677, 0.677, 0.2887), (-0.878, 0.3385, 0.3385), (-0.9354, 0.0, 0.3536), (-0.878, -0.3385, 0.3385), (-0.5774, -0.5774, -0.5774), (-0.2887, -0.677, -0.677), (0.0, -0.7071, -0.7071), (0.2887, -0.677, -0.677), (-0.677, -0.677, -0.2887), (-0.3385, -0.878, -0.3385), (0.0, -0.9354, -0.3536), (0.3385, -0.878, -0.3385), (-0.7071, -0.7071, 0.0), (-0.3536, -0.9354, 0.0), (0.0, -1.0, 0.0), (0.3536, -0.9354, 0.0), (-0.677, -0.677, 0.2887), (-0.3385, -0.878, 0.3385), (0.0, -0.9354, 0.3536), (0.3385, -0.878, 0.3385), (0.5774, -0.5774, -0.5774), (0.677, -0.2887, -0.677), (0.7071, 0.0, -0.7071), (0.677, 0.2887, -0.677), (0.677, -0.677, -0.2887), (0.878, -0.3385, -0.3385), (0.9354, 0.0, -0.3536), (0.878, 0.3385, -0.3385), (0.7071, -0.7071, 0.0), (0.9354, -0.3536, 0.0), (1.0, 0.0, 0.0), (0.9354, 0.3536, 0.0), (0.677, -0.677, 0.2887), (0.878, -0.3385, 0.3385), (0.9354, 0.0, 0.3536), (0.878, 0.3385, 0.3385), (0.3385, -0.3385, -0.878), (0.0, -0.3536, -0.9354), (-0.3385, -0.3385, -0.878), (0.3536, 0.0, -0.9354), (0.0, 0.0, -1.0), (-0.3536, 0.0, -0.9354), (0.3385, 0.3385, -0.878), (0.0, 0.3536, -0.9354), (-0.3385, 0.3385, -0.878), (0.5774, 0.5774, 0.5774), (0.2887, 0.677, 0.677), (0.0, 0.7071, 0.7071), (-0.2887, 0.677, 0.677), (-0.5774, 0.5774, 0.5774), (0.677, 0.2887, 0.677), (0.3385, 0.3385, 0.878), (0.0, 0.3536, 0.9354), (-0.3385, 0.3385, 0.878), (-0.677, 0.2887, 0.677), (0.7071, 0.0, 0.7071), (0.3536, 0.0, 0.9354), (0.0, 0.0, 1.0), (-0.3536, 0.0, 0.9354), (-0.7071, 0.0, 0.7071), (0.677, -0.2887, 0.677), (0.3385, -0.3385, 0.878), (0.0, -0.3536, 0.9354), (-0.3385, -0.3385, 0.878), (-0.677, -0.2887, 0.677), (0.5774, -0.5774, 0.5774), (0.2887, -0.677, 0.677), (0.0, -0.7071, 0.7071), (-0.2887, -0.677, 0.677), (-0.5774, -0.5774, 0.5774)], [], [(0, 1, 5, 4), (1, 2, 6, 5), (2, 3, 7, 6), (3, 16, 20, 7), (4, 5, 9, 8), (5, 6, 10, 9), (6, 7, 11, 10), (7, 20, 24, 11), (8, 9, 13, 12), (9, 10, 14, 13), (10, 11, 15, 14), (11, 24, 28, 15), (12, 13, 74, 73), (13, 14, 75, 74), (14, 15, 76, 75), (15, 28, 77, 76), (16, 17, 21, 20), (17, 18, 22, 21), (18, 19, 23, 22), (19, 32, 36, 23), (20, 21, 25, 24), (21, 22, 26, 25), (22, 23, 27, 26), (23, 36, 40, 27), (24, 25, 29, 28), (25, 26, 30, 29), (26, 27, 31, 30), (27, 40, 44, 31), (28, 29, 82, 77), (29, 30, 87, 82), (30, 31, 92, 87), (31, 44, 97, 92), (32, 33, 37, 36), (33, 34, 38, 37), (34, 35, 39, 38), (35, 48, 52, 39), (36, 37, 41, 40), (37, 38, 42, 41), (38, 39, 43, 42), (39, 52, 56, 43), (40, 41, 45, 44), (41, 42, 46, 45), (42, 43, 47, 46), (43, 56, 60, 47), (44, 45, 96, 97), (45, 46, 95, 96), (46, 47, 94, 95), (47, 60, 93, 94), (48, 49, 53, 52), (49, 50, 54, 53), (50, 51, 55, 54), (51, 0, 4, 55), (52, 53, 57, 56), (53, 54, 58, 57), (54, 55, 59, 58), (55, 4, 8, 59), (56, 57, 61, 60), (57, 58, 62, 61), (58, 59, 63, 62), (59, 8, 12, 63), (60, 61, 88, 93), (61, 62, 83, 88), (62, 63, 78, 83), (63, 12, 73, 78), (48, 35, 64, 49), (35, 34, 65, 64), (34, 33, 66, 65), (33, 32, 19, 66), (49, 64, 67, 50), (64, 65, 68, 67), (65, 66, 69, 68), (66, 19, 18, 69), (50, 67, 70, 51), (67, 68, 71, 70), (68, 69, 72, 71), (69, 18, 17, 72), (51, 70, 1, 0), (70, 71, 2, 1), (71, 72, 3, 2), (72, 17, 16, 3), (73, 74, 79, 78), (74, 75, 80, 79), (75, 76, 81, 80), (76, 77, 82, 81), (78, 79, 84, 83), (79, 80, 85, 84), (80, 81, 86, 85), (81, 82, 87, 86), (83, 84, 89, 88), (84, 85, 90, 89), (85, 86, 91, 90), (86, 87, 92, 91), (88, 89, 94, 93), (89, 90, 95, 94), (90, 91, 96, 95), (91, 92, 97, 96)])
me_roundcube_001.polygons.foreach_set('use_smooth', [True] * 96)
me_roundcube_001.update()
me_cube_003 = bpy.data.meshes.new('Cube.003')
me_cube_003.from_pydata([(-1.0, -1.0, -1.0), (-1.0, -1.0, 1.0), (-1.0, 1.0, -1.0), (-1.0, 1.0, 1.0), (1.0, -1.0, -1.0), (1.0, -1.0, 1.0), (1.0, 1.0, -1.0), (1.0, 1.0, 1.0), (-1.0, -1.0, -0.7222), (-1.0, 1.0, -0.7222), (1.0, 1.0, -0.7222), (1.0, -1.0, -0.7222), (-1.0, -1.0, -0.02863), (-1.0, 1.0, -0.02863), (1.0, 1.0, -0.02863), (1.0, -1.0, -0.02863), (-0.6809, 0.6809, -1.0), (-0.6809, -0.6809, -1.0), (0.6809, 0.6809, -1.0), (0.6809, -0.6809, -1.0), (-0.6809, 0.6809, -1.22), (-0.6809, -0.6809, -1.22), (0.6809, 0.6809, -1.22), (0.6809, -0.6809, -1.22), (0.0, 1.0, -1.0), (0.0, 1.0, 1.0), (0.0, -1.0, -1.0), (0.0, -1.0, 1.0), (0.0, -1.0, -0.7222), (0.0, 1.0, -0.7222), (0.0, -1.0, -0.02863), (0.0, 1.0, -0.02863), (2.98e-07, 0.6809, -1.0), (2.98e-07, -0.6809, -1.0), (2.98e-07, 0.6809, -1.22), (2.98e-07, -0.6809, -1.22), (-1.0, 0.0, -1.0), (-1.0, 0.0, 1.0), (1.0, 0.0, -1.0), (1.0, 0.0, 1.0), (1.0, 0.0, -0.7222), (-1.0, 0.0, -0.7222), (1.0, 0.0, -0.02863), (-1.0, 0.0, -0.02863), (-0.6809, 0.0, -1.0), (0.6809, 0.0, -1.0), (-0.6809, 0.0, -1.22), (0.6809, 0.0, -1.22), (2.98e-07, 0.0, -1.22), (0.0, 0.0, 1.0), (-0.6809, -0.6809, -1.18), (0.6809, -0.6809, -1.18), (0.6809, 0.6809, -1.18), (-0.6809, 0.6809, -1.18), (2.98e-07, 0.6809, -1.18), (2.98e-07, -0.6809, -1.18), (-0.6809, 0.0, -1.18), (0.6809, 0.0, -1.18)], [], [(43, 37, 3, 13), (31, 25, 7, 14), (42, 39, 5, 15), (30, 27, 1, 12), (38, 4, 19, 45), (49, 37, 1, 27), (26, 28, 8, 0), (38, 40, 11, 4), (24, 29, 10, 6), (36, 41, 9, 2), (28, 30, 12, 8), (40, 42, 15, 11), (29, 31, 14, 10), (41, 43, 13, 9), (55, 50, 21, 35), (26, 0, 17, 33), (24, 6, 18, 32), (36, 2, 16, 44), (48, 47, 23, 35), (54, 52, 22, 34), (57, 51, 23, 47), (56, 53, 20, 46), (53, 54, 34, 20), (46, 48, 35, 21), (2, 24, 32, 16), (4, 26, 33, 19), (51, 55, 35, 23), (9, 13, 31, 29), (11, 15, 30, 28), (2, 9, 29, 24), (4, 11, 28, 26), (39, 49, 27, 5), (15, 5, 27, 30), (13, 3, 25, 31), (7, 25, 49, 39), (20, 34, 48, 46), (50, 56, 46, 21), (52, 57, 47, 22), (34, 22, 47, 48), (0, 36, 44, 17), (8, 12, 43, 41), (10, 14, 42, 40), (0, 8, 41, 36), (6, 10, 40, 38), (25, 3, 37, 49), (6, 38, 45, 18), (14, 7, 39, 42), (12, 1, 37, 43), (18, 45, 57, 52), (17, 44, 56, 50), (19, 33, 55, 51), (16, 32, 54, 53), (44, 16, 53, 56), (45, 19, 51, 57), (32, 18, 52, 54), (33, 17, 50, 55)])
me_cube_003.polygons.foreach_set('use_smooth', [True] * 56)
_uv = me_cube_003.uv_layers.new(name='UVMap')
_uv.uv.foreach_set('vector', [0.54, 0.125, 0.625, 0.125, 0.625, 0.25, 0.54, 0.25, 0.54, 0.375, 0.625, 0.375, 0.625, 0.5, 0.54, 0.5, 0.54, 0.625, 0.625, 0.625, 0.625, 0.75, 0.54, 0.75, 0.54, 0.875, 0.625, 0.875, 0.625, 1.0, 0.54, 1.0, 0.375, 0.625, 0.375, 0.75, 0.375, 0.75, 0.375, 0.625, 0.75, 0.625, 0.875, 0.625, 0.875, 0.75, 0.75, 0.75, 0.375, 0.875, 0.4196, 0.875, 0.4196, 1.0, 0.375, 1.0, 0.375, 0.625, 0.4196, 0.625, 0.4196, 0.75, 0.375, 0.75, 0.375, 0.375, 0.4196, 0.375, 0.4196, 0.5, 0.375, 0.5, 0.375, 0.125, 0.4196, 0.125, 0.4196, 0.25, 0.375, 0.25, 0.4196, 0.875, 0.54, 0.875, 0.54, 1.0, 0.4196, 1.0, 0.4196, 0.625, 0.54, 0.625, 0.54, 0.75, 0.4196, 0.75, 0.4196, 0.375, 0.54, 0.375, 0.54, 0.5, 0.4196, 0.5, 0.4196, 0.125, 0.54, 0.125, 0.54, 0.25, 0.4196, 0.25, 0.375, 0.875, 0.375, 1.0, 0.375, 1.0, 0.375, 0.875, 0.375, 0.875, 0.375, 1.0, 0.375, 1.0, 0.375, 0.875, 0.375, 0.375, 0.375, 0.5, 0.375, 0.5, 0.375, 0.375, 0.375, 0.125, 0.375, 0.25, 0.375, 0.25, 0.375, 0.125, 0.25, 0.625, 0.375, 0.625, 0.375, 0.75, 0.25, 0.75, 0.375, 0.375, 0.375, 0.5, 0.375, 0.5, 0.375, 0.375, 0.375, 0.625, 0.375, 0.75, 0.375, 0.75, 0.375, 0.625, 0.375, 0.125, 0.375, 0.25, 0.375, 0.25, 0.375, 0.125, 0.375, 0.25, 0.375, 0.375, 0.375, 0.375, 0.375, 0.25, 0.125, 0.625, 0.25, 0.625, 0.25, 0.75, 0.125, 0.75, 0.375, 0.25, 0.375, 0.375, 0.375, 0.375, 0.375, 0.25, 0.375, 0.75, 0.375, 0.875, 0.375, 0.875, 0.375, 0.75, 0.375, 0.75, 0.375, 0.875, 0.375, 0.875, 0.375, 0.75, 0.4196, 0.25, 0.54, 0.25, 0.54, 0.375, 0.4196, 0.375, 0.4196, 0.75, 0.54, 0.75, 0.54, 0.875, 0.4196, 0.875, 0.375, 0.25, 0.4196, 0.25, 0.4196, 0.375, 0.375, 0.375, 0.375, 0.75, 0.4196, 0.75, 0.4196, 0.875, 0.375, 0.875, 0.625, 0.625, 0.75, 0.625, 0.75, 0.75, 0.625, 0.75, 0.54, 0.75, 0.625, 0.75, 0.625, 0.875, 0.54, 0.875, 0.54, 0.25, 0.625, 0.25, 0.625, 0.375, 0.54, 0.375, 0.625, 0.5, 0.75, 0.5, 0.75, 0.625, 0.625, 0.625, 0.125, 0.5, 0.25, 0.5, 0.25, 0.625, 0.125, 0.625, 0.375, 0.0, 0.375, 0.125, 0.375, 0.125, 0.375, 0.0, 0.375, 0.5, 0.375, 0.625, 0.375, 0.625, 0.375, 0.5, 0.25, 0.5, 0.375, 0.5, 0.375, 0.625, 0.25, 0.625, 0.375, 0.0, 0.375, 0.125, 0.375, 0.125, 0.375, 0.0, 0.4196, 0.0, 0.54, 0.0, 0.54, 0.125, 0.4196, 0.125, 0.4196, 0.5, 0.54, 0.5, 0.54, 0.625, 0.4196, 0.625, 0.375, 0.0, 0.4196, 0.0, 0.4196, 0.125, 0.375, 0.125, 0.375, 0.5, 0.4196, 0.5, 0.4196, 0.625, 0.375, 0.625, 0.75, 0.5, 0.875, 0.5, 0.875, 0.625, 0.75, 0.625, 0.375, 0.5, 0.375, 0.625, 0.375, 0.625, 0.375, 0.5, 0.54, 0.5, 0.625, 0.5, 0.625, 0.625, 0.54, 0.625, 0.54, 0.0, 0.625, 0.0, 0.625, 0.125, 0.54, 0.125, 0.375, 0.5, 0.375, 0.625, 0.375, 0.625, 0.375, 0.5, 0.375, 0.0, 0.375, 0.125, 0.375, 0.125, 0.375, 0.0, 0.375, 0.75, 0.375, 0.875, 0.375, 0.875, 0.375, 0.75, 0.375, 0.25, 0.375, 0.375, 0.375, 0.375, 0.375, 0.25, 0.375, 0.125, 0.375, 0.25, 0.375, 0.25, 0.375, 0.125, 0.375, 0.625, 0.375, 0.75, 0.375, 0.75, 0.375, 0.625, 0.375, 0.375, 0.375, 0.5, 0.375, 0.5, 0.375, 0.375, 0.375, 0.875, 0.375, 1.0, 0.375, 1.0, 0.375, 0.875])
me_cube_003.update()
me_cylinder_001 = bpy.data.meshes.new('Cylinder.001')
me_cylinder_001.from_pydata([(1.607e-08, 0.1189, -0.2063), (1.607e-08, 0.1189, 0.2063), (0.08409, 0.08409, -0.2063), (0.08409, 0.08409, 0.2063), (0.1189, 0.0, -0.2063), (0.1189, 0.0, 0.2063), (0.08409, -0.08409, -0.2063), (0.08409, -0.08409, 0.2063), (1.607e-08, -0.1189, -0.2063), (1.607e-08, -0.1189, 0.2063), (-0.08409, -0.08409, -0.2063), (-0.08409, -0.08409, 0.2063), (-0.1189, 0.0, -0.2063), (-0.1189, 0.0, 0.2063), (-0.08409, 0.08409, -0.2063), (-0.08409, 0.08409, 0.2063), (1.607e-08, -1.11e-08, -0.2063), (1.607e-08, 1.11e-08, 0.2063), (1.607e-08, 0.1189, -0.1877), (0.08409, 0.08409, -0.1877), (0.1189, 0.0, -0.1877), (0.08409, -0.08409, -0.1877), (1.607e-08, -0.1189, -0.1877), (-0.08409, -0.08409, -0.1877), (-0.1189, 0.0, -0.1877), (-0.08409, 0.08409, -0.1877), (1.607e-08, 0.1189, 0.1458), (0.08409, 0.08409, 0.1458), (0.1189, 0.0, 0.1458), (0.08409, -0.08409, 0.1458), (1.607e-08, -0.1189, 0.1458), (-0.08409, -0.08409, 0.1458), (-0.1189, 0.0, 0.1458), (-0.08409, 0.08409, 0.1458)], [], [(26, 1, 3, 27), (27, 3, 5, 28), (28, 5, 7, 29), (29, 7, 9, 30), (30, 9, 11, 31), (31, 11, 13, 32), (3, 1, 17, 5), (32, 13, 15, 33), (33, 15, 1, 26), (0, 16, 12, 14), (12, 16, 8, 10), (8, 16, 4, 6), (4, 16, 0, 2), (5, 17, 9, 7), (9, 17, 13, 11), (13, 17, 1, 15), (14, 25, 18, 0), (12, 24, 25, 14), (10, 23, 24, 12), (8, 22, 23, 10), (6, 21, 22, 8), (4, 20, 21, 6), (2, 19, 20, 4), (0, 18, 19, 2), (25, 33, 26, 18), (24, 32, 33, 25), (23, 31, 32, 24), (22, 30, 31, 23), (21, 29, 30, 22), (20, 28, 29, 21), (19, 27, 28, 20), (18, 26, 27, 19)])
me_cylinder_001.polygons.foreach_set('use_smooth', [True] * 32)
_uv = me_cylinder_001.uv_layers.new(name='UVMap')
_uv.uv.foreach_set('vector', [1.0, 0.9267, 1.0, 1.0, 0.875, 1.0, 0.875, 0.9267, 0.875, 0.9267, 0.875, 1.0, 0.75, 1.0, 0.75, 0.9267, 0.75, 0.9267, 0.75, 1.0, 0.625, 1.0, 0.625, 0.9267, 0.625, 0.9267, 0.625, 1.0, 0.5, 1.0, 0.5, 0.9267, 0.5, 0.9267, 0.5, 1.0, 0.375, 1.0, 0.375, 0.9267, 0.375, 0.9267, 0.375, 1.0, 0.25, 1.0, 0.25, 0.9267, 0.4197, 0.4197, 0.25, 0.49, 0.25, 0.25, 0.49, 0.25, 0.25, 0.9267, 0.25, 1.0, 0.125, 1.0, 0.125, 0.9267, 0.125, 0.9267, 0.125, 1.0, 0.0, 1.0, 0.0, 0.9267, 0.75, 0.49, 0.75, 0.25, 0.51, 0.25, 0.5803, 0.4197, 0.51, 0.25, 0.75, 0.25, 0.75, 0.01, 0.5803, 0.08029, 0.75, 0.01, 0.75, 0.25, 0.99, 0.25, 0.9197, 0.08029, 0.99, 0.25, 0.75, 0.25, 0.75, 0.49, 0.9197, 0.4197, 0.49, 0.25, 0.25, 0.25, 0.25, 0.01, 0.4197, 0.08029, 0.25, 0.01, 0.25, 0.25, 0.01, 0.25, 0.08029, 0.08029, 0.01, 0.25, 0.25, 0.25, 0.25, 0.49, 0.08029, 0.4197, 0.125, 0.5, 0.125, 0.5225, 0.0, 0.5225, 0.0, 0.5, 0.25, 0.5, 0.25, 0.5225, 0.125, 0.5225, 0.125, 0.5, 0.375, 0.5, 0.375, 0.5225, 0.25, 0.5225, 0.25, 0.5, 0.5, 0.5, 0.5, 0.5225, 0.375, 0.5225, 0.375, 0.5, 0.625, 0.5, 0.625, 0.5225, 0.5, 0.5225, 0.5, 0.5, 0.75, 0.5, 0.75, 0.5225, 0.625, 0.5225, 0.625, 0.5, 0.875, 0.5, 0.875, 0.5225, 0.75, 0.5225, 0.75, 0.5, 1.0, 0.5, 1.0, 0.5225, 0.875, 0.5225, 0.875, 0.5, 0.125, 0.5225, 0.125, 0.9267, 0.0, 0.9267, 0.0, 0.5225, 0.25, 0.5225, 0.25, 0.9267, 0.125, 0.9267, 0.125, 0.5225, 0.375, 0.5225, 0.375, 0.9267, 0.25, 0.9267, 0.25, 0.5225, 0.5, 0.5225, 0.5, 0.9267, 0.375, 0.9267, 0.375, 0.5225, 0.625, 0.5225, 0.625, 0.9267, 0.5, 0.9267, 0.5, 0.5225, 0.75, 0.5225, 0.75, 0.9267, 0.625, 0.9267, 0.625, 0.5225, 0.875, 0.5225, 0.875, 0.9267, 0.75, 0.9267, 0.75, 0.5225, 1.0, 0.5225, 1.0, 0.9267, 0.875, 0.9267, 0.875, 0.5225])
me_cylinder_001.update()
me_roundcube_002 = bpy.data.meshes.new('Roundcube.002')
me_roundcube_002.from_pydata([(0.5774, 0.5774, -0.5774), (0.2887, 0.677, -0.677), (0.0, 0.7071, -0.7071), (-0.2887, 0.677, -0.677), (0.677, 0.677, -0.2887), (0.3385, 0.878, -0.3385), (0.0, 0.9354, -0.3536), (-0.3385, 0.878, -0.3385), (0.7071, 0.7071, 0.0), (0.3536, 0.9354, 0.0), (0.0, 1.0, 0.0), (-0.3536, 0.9354, 0.0), (0.677, 0.677, 0.2887), (0.3385, 0.878, 0.3385), (0.0, 0.9354, 0.3536), (-0.3385, 0.878, 0.3385), (-0.5774, 0.5774, -0.5774), (-0.677, 0.2887, -0.677), (-0.7071, 0.0, -0.7071), (-0.677, -0.2887, -0.677), (-0.677, 0.677, -0.2887), (-0.878, 0.3385, -0.3385), (-0.9354, 0.0, -0.3536), (-0.878, -0.3385, -0.3385), (-0.7071, 0.7071, 0.0), (-0.9354, 0.3536, 0.0), (-1.0, 0.0, 0.0), (-0.9354, -0.3536, 0.0), (-0.677, 0.677, 0.2887), (-0.878, 0.3385, 0.3385), (-0.9354, 0.0, 0.3536), (-0.878, -0.3385, 0.3385), (-0.5774, -0.5774, -0.5774), (-0.2887, -0.677, -0.677), (0.0, -0.7071, -0.7071), (0.2887, -0.677, -0.677), (-0.677, -0.677, -0.2887), (-0.3385, -0.878, -0.3385), (0.0, -0.9354, -0.3536), (0.3385, -0.878, -0.3385), (-0.7071, -0.7071, 0.0), (-0.3536, -0.9354, 0.0), (0.0, -1.0, 0.0), (0.3536, -0.9354, 0.0), (-0.677, -0.677, 0.2887), (-0.3385, -0.878, 0.3385), (0.0, -0.9354, 0.3536), (0.3385, -0.878, 0.3385), (0.5774, -0.5774, -0.5774), (0.677, -0.2887, -0.677), (0.7071, 0.0, -0.7071), (0.677, 0.2887, -0.677), (0.677, -0.677, -0.2887), (0.878, -0.3385, -0.3385), (0.9354, 0.0, -0.3536), (0.878, 0.3385, -0.3385), (0.7071, -0.7071, 0.0), (0.9354, -0.3536, 0.0), (1.0, 0.0, 0.0), (0.9354, 0.3536, 0.0), (0.677, -0.677, 0.2887), (0.878, -0.3385, 0.3385), (0.9354, 0.0, 0.3536), (0.878, 0.3385, 0.3385), (0.3385, -0.3385, -0.878), (0.0, -0.3536, -0.9354), (-0.3385, -0.3385, -0.878), (0.3536, 0.0, -0.9354), (0.0, 0.0, -1.0), (-0.3536, 0.0, -0.9354), (0.3385, 0.3385, -0.878), (0.0, 0.3536, -0.9354), (-0.3385, 0.3385, -0.878), (0.5774, 0.5774, 0.5774), (0.2887, 0.677, 0.677), (0.0, 0.7071, 0.7071), (-0.2887, 0.677, 0.677), (-0.5774, 0.5774, 0.5774), (0.677, 0.2887, 0.677), (0.3385, 0.3385, 0.878), (0.0, 0.3536, 0.9354), (-0.3385, 0.3385, 0.878), (-0.677, 0.2887, 0.677), (0.7071, 0.0, 0.7071), (0.3536, 0.0, 0.9354), (0.0, 0.0, 1.0), (-0.3536, 0.0, 0.9354), (-0.7071, 0.0, 0.7071), (0.677, -0.2887, 0.677), (0.3385, -0.3385, 0.878), (0.0, -0.3536, 0.9354), (-0.3385, -0.3385, 0.878), (-0.677, -0.2887, 0.677), (0.5774, -0.5774, 0.5774), (0.2887, -0.677, 0.677), (0.0, -0.7071, 0.7071), (-0.2887, -0.677, 0.677), (-0.5774, -0.5774, 0.5774)], [], [(0, 1, 5, 4), (1, 2, 6, 5), (2, 3, 7, 6), (3, 16, 20, 7), (4, 5, 9, 8), (5, 6, 10, 9), (6, 7, 11, 10), (7, 20, 24, 11), (8, 9, 13, 12), (9, 10, 14, 13), (10, 11, 15, 14), (11, 24, 28, 15), (12, 13, 74, 73), (13, 14, 75, 74), (14, 15, 76, 75), (15, 28, 77, 76), (16, 17, 21, 20), (17, 18, 22, 21), (18, 19, 23, 22), (19, 32, 36, 23), (20, 21, 25, 24), (21, 22, 26, 25), (22, 23, 27, 26), (23, 36, 40, 27), (24, 25, 29, 28), (25, 26, 30, 29), (26, 27, 31, 30), (27, 40, 44, 31), (28, 29, 82, 77), (29, 30, 87, 82), (30, 31, 92, 87), (31, 44, 97, 92), (32, 33, 37, 36), (33, 34, 38, 37), (34, 35, 39, 38), (35, 48, 52, 39), (36, 37, 41, 40), (37, 38, 42, 41), (38, 39, 43, 42), (39, 52, 56, 43), (40, 41, 45, 44), (41, 42, 46, 45), (42, 43, 47, 46), (43, 56, 60, 47), (44, 45, 96, 97), (45, 46, 95, 96), (46, 47, 94, 95), (47, 60, 93, 94), (48, 49, 53, 52), (49, 50, 54, 53), (50, 51, 55, 54), (51, 0, 4, 55), (52, 53, 57, 56), (53, 54, 58, 57), (54, 55, 59, 58), (55, 4, 8, 59), (56, 57, 61, 60), (57, 58, 62, 61), (58, 59, 63, 62), (59, 8, 12, 63), (60, 61, 88, 93), (61, 62, 83, 88), (62, 63, 78, 83), (63, 12, 73, 78), (48, 35, 64, 49), (35, 34, 65, 64), (34, 33, 66, 65), (33, 32, 19, 66), (49, 64, 67, 50), (64, 65, 68, 67), (65, 66, 69, 68), (66, 19, 18, 69), (50, 67, 70, 51), (67, 68, 71, 70), (68, 69, 72, 71), (69, 18, 17, 72), (51, 70, 1, 0), (70, 71, 2, 1), (71, 72, 3, 2), (72, 17, 16, 3), (73, 74, 79, 78), (74, 75, 80, 79), (75, 76, 81, 80), (76, 77, 82, 81), (78, 79, 84, 83), (79, 80, 85, 84), (80, 81, 86, 85), (81, 82, 87, 86), (83, 84, 89, 88), (84, 85, 90, 89), (85, 86, 91, 90), (86, 87, 92, 91), (88, 89, 94, 93), (89, 90, 95, 94), (90, 91, 96, 95), (91, 92, 97, 96)])
me_roundcube_002.polygons.foreach_set('use_smooth', [True] * 96)
me_roundcube_002.update()
me_cylinder_002 = bpy.data.meshes.new('Cylinder.002')
me_cylinder_002.from_pydata([(1.607e-08, 0.1189, -0.2063), (1.607e-08, 0.1189, 0.2063), (0.08409, 0.08409, -0.2063), (0.08409, 0.08409, 0.2063), (0.1189, 0.0, -0.2063), (0.1189, 0.0, 0.2063), (0.08409, -0.08409, -0.2063), (0.08409, -0.08409, 0.2063), (1.607e-08, -0.1189, -0.2063), (1.607e-08, -0.1189, 0.2063), (-0.08409, -0.08409, -0.2063), (-0.08409, -0.08409, 0.2063), (-0.1189, 0.0, -0.2063), (-0.1189, 0.0, 0.2063), (-0.08409, 0.08409, -0.2063), (-0.08409, 0.08409, 0.2063), (1.607e-08, -1.11e-08, -0.2063), (1.607e-08, 1.11e-08, 0.2063), (1.607e-08, 0.1189, -0.1877), (0.08409, 0.08409, -0.1877), (0.1189, 0.0, -0.1877), (0.08409, -0.08409, -0.1877), (1.607e-08, -0.1189, -0.1877), (-0.08409, -0.08409, -0.1877), (-0.1189, 0.0, -0.1877), (-0.08409, 0.08409, -0.1877), (1.607e-08, 0.1189, 0.1458), (0.08409, 0.08409, 0.1458), (0.1189, 0.0, 0.1458), (0.08409, -0.08409, 0.1458), (1.607e-08, -0.1189, 0.1458), (-0.08409, -0.08409, 0.1458), (-0.1189, 0.0, 0.1458), (-0.08409, 0.08409, 0.1458)], [], [(26, 1, 3, 27), (27, 3, 5, 28), (28, 5, 7, 29), (29, 7, 9, 30), (30, 9, 11, 31), (31, 11, 13, 32), (3, 1, 17, 5), (32, 13, 15, 33), (33, 15, 1, 26), (0, 16, 12, 14), (12, 16, 8, 10), (8, 16, 4, 6), (4, 16, 0, 2), (5, 17, 9, 7), (9, 17, 13, 11), (13, 17, 1, 15), (14, 25, 18, 0), (12, 24, 25, 14), (10, 23, 24, 12), (8, 22, 23, 10), (6, 21, 22, 8), (4, 20, 21, 6), (2, 19, 20, 4), (0, 18, 19, 2), (25, 33, 26, 18), (24, 32, 33, 25), (23, 31, 32, 24), (22, 30, 31, 23), (21, 29, 30, 22), (20, 28, 29, 21), (19, 27, 28, 20), (18, 26, 27, 19)])
me_cylinder_002.polygons.foreach_set('use_smooth', [True] * 32)
_uv = me_cylinder_002.uv_layers.new(name='UVMap')
_uv.uv.foreach_set('vector', [1.0, 0.9267, 1.0, 1.0, 0.875, 1.0, 0.875, 0.9267, 0.875, 0.9267, 0.875, 1.0, 0.75, 1.0, 0.75, 0.9267, 0.75, 0.9267, 0.75, 1.0, 0.625, 1.0, 0.625, 0.9267, 0.625, 0.9267, 0.625, 1.0, 0.5, 1.0, 0.5, 0.9267, 0.5, 0.9267, 0.5, 1.0, 0.375, 1.0, 0.375, 0.9267, 0.375, 0.9267, 0.375, 1.0, 0.25, 1.0, 0.25, 0.9267, 0.4197, 0.4197, 0.25, 0.49, 0.25, 0.25, 0.49, 0.25, 0.25, 0.9267, 0.25, 1.0, 0.125, 1.0, 0.125, 0.9267, 0.125, 0.9267, 0.125, 1.0, 0.0, 1.0, 0.0, 0.9267, 0.75, 0.49, 0.75, 0.25, 0.51, 0.25, 0.5803, 0.4197, 0.51, 0.25, 0.75, 0.25, 0.75, 0.01, 0.5803, 0.08029, 0.75, 0.01, 0.75, 0.25, 0.99, 0.25, 0.9197, 0.08029, 0.99, 0.25, 0.75, 0.25, 0.75, 0.49, 0.9197, 0.4197, 0.49, 0.25, 0.25, 0.25, 0.25, 0.01, 0.4197, 0.08029, 0.25, 0.01, 0.25, 0.25, 0.01, 0.25, 0.08029, 0.08029, 0.01, 0.25, 0.25, 0.25, 0.25, 0.49, 0.08029, 0.4197, 0.125, 0.5, 0.125, 0.5225, 0.0, 0.5225, 0.0, 0.5, 0.25, 0.5, 0.25, 0.5225, 0.125, 0.5225, 0.125, 0.5, 0.375, 0.5, 0.375, 0.5225, 0.25, 0.5225, 0.25, 0.5, 0.5, 0.5, 0.5, 0.5225, 0.375, 0.5225, 0.375, 0.5, 0.625, 0.5, 0.625, 0.5225, 0.5, 0.5225, 0.5, 0.5, 0.75, 0.5, 0.75, 0.5225, 0.625, 0.5225, 0.625, 0.5, 0.875, 0.5, 0.875, 0.5225, 0.75, 0.5225, 0.75, 0.5, 1.0, 0.5, 1.0, 0.5225, 0.875, 0.5225, 0.875, 0.5, 0.125, 0.5225, 0.125, 0.9267, 0.0, 0.9267, 0.0, 0.5225, 0.25, 0.5225, 0.25, 0.9267, 0.125, 0.9267, 0.125, 0.5225, 0.375, 0.5225, 0.375, 0.9267, 0.25, 0.9267, 0.25, 0.5225, 0.5, 0.5225, 0.5, 0.9267, 0.375, 0.9267, 0.375, 0.5225, 0.625, 0.5225, 0.625, 0.9267, 0.5, 0.9267, 0.5, 0.5225, 0.75, 0.5225, 0.75, 0.9267, 0.625, 0.9267, 0.625, 0.5225, 0.875, 0.5225, 0.875, 0.9267, 0.75, 0.9267, 0.75, 0.5225, 1.0, 0.5225, 1.0, 0.9267, 0.875, 0.9267, 0.875, 0.5225])
me_cylinder_002.update()
me_cube_004 = bpy.data.meshes.new('Cube.004')
me_cube_004.from_pydata([(-1.0, -1.0, -1.0), (-1.0, -1.0, 1.0), (-1.0, 1.0, -1.0), (-1.0, 1.0, 1.0), (1.0, -1.0, -1.0), (1.0, -1.0, 1.0), (1.0, 1.0, -1.0), (1.0, 1.0, 1.0)], [], [(0, 1, 3, 2), (2, 3, 7, 6), (6, 7, 5, 4), (4, 5, 1, 0), (2, 6, 4, 0), (7, 3, 1, 5)])
_uv = me_cube_004.uv_layers.new(name='UVMap')
_uv.uv.foreach_set('vector', [0.375, 0.0, 0.625, 0.0, 0.625, 0.25, 0.375, 0.25, 0.375, 0.25, 0.625, 0.25, 0.625, 0.5, 0.375, 0.5, 0.375, 0.5, 0.625, 0.5, 0.625, 0.75, 0.375, 0.75, 0.375, 0.75, 0.625, 0.75, 0.625, 1.0, 0.375, 1.0, 0.125, 0.5, 0.375, 0.5, 0.375, 0.75, 0.125, 0.75, 0.625, 0.5, 0.875, 0.5, 0.875, 0.75, 0.625, 0.75])
me_cube_004.update()
me_roundcube_003 = bpy.data.meshes.new('Roundcube.003')
me_roundcube_003.from_pydata([(0.5774, 0.5774, -0.5774), (0.2887, 0.677, -0.677), (0.0, 0.7071, -0.7071), (-0.2887, 0.677, -0.677), (0.677, 0.677, -0.2887), (0.3385, 0.878, -0.3385), (0.0, 0.9354, -0.3536), (-0.3385, 0.878, -0.3385), (0.7071, 0.7071, 0.0), (0.3536, 0.9354, 0.0), (0.0, 1.0, 0.0), (-0.3536, 0.9354, 0.0), (0.677, 0.677, 0.2887), (0.3385, 0.878, 0.3385), (0.0, 0.9354, 0.3536), (-0.3385, 0.878, 0.3385), (-0.5774, 0.5774, -0.5774), (-0.677, 0.2887, -0.677), (-0.7071, 0.0, -0.7071), (-0.677, -0.2887, -0.677), (-0.677, 0.677, -0.2887), (-0.878, 0.3385, -0.3385), (-0.9354, 0.0, -0.3536), (-0.878, -0.3385, -0.3385), (-0.7071, 0.7071, 0.0), (-0.9354, 0.3536, 0.0), (-1.0, 0.0, 0.0), (-0.9354, -0.3536, 0.0), (-0.677, 0.677, 0.2887), (-0.878, 0.3385, 0.3385), (-0.9354, 0.0, 0.3536), (-0.878, -0.3385, 0.3385), (-0.5774, -0.5774, -0.5774), (-0.2887, -0.677, -0.677), (0.0, -0.7071, -0.7071), (0.2887, -0.677, -0.677), (-0.677, -0.677, -0.2887), (-0.3385, -0.878, -0.3385), (0.0, -0.9354, -0.3536), (0.3385, -0.878, -0.3385), (-0.7071, -0.7071, 0.0), (-0.3536, -0.9354, 0.0), (0.0, -1.0, 0.0), (0.3536, -0.9354, 0.0), (-0.677, -0.677, 0.2887), (-0.3385, -0.878, 0.3385), (0.0, -0.9354, 0.3536), (0.3385, -0.878, 0.3385), (0.5774, -0.5774, -0.5774), (0.677, -0.2887, -0.677), (0.7071, 0.0, -0.7071), (0.677, 0.2887, -0.677), (0.677, -0.677, -0.2887), (0.878, -0.3385, -0.3385), (0.9354, 0.0, -0.3536), (0.878, 0.3385, -0.3385), (0.7071, -0.7071, 0.0), (0.9354, -0.3536, 0.0), (1.0, 0.0, 0.0), (0.9354, 0.3536, 0.0), (0.677, -0.677, 0.2887), (0.878, -0.3385, 0.3385), (0.9354, 0.0, 0.3536), (0.878, 0.3385, 0.3385), (0.3385, -0.3385, -0.878), (0.0, -0.3536, -0.9354), (-0.3385, -0.3385, -0.878), (0.3536, 0.0, -0.9354), (0.0, 0.0, -1.0), (-0.3536, 0.0, -0.9354), (0.3385, 0.3385, -0.878), (0.0, 0.3536, -0.9354), (-0.3385, 0.3385, -0.878), (0.5774, 0.5774, 0.5774), (0.2887, 0.677, 0.677), (0.0, 0.7071, 0.7071), (-0.2887, 0.677, 0.677), (-0.5774, 0.5774, 0.5774), (0.677, 0.2887, 0.677), (0.3385, 0.3385, 0.878), (0.0, 0.3536, 0.9354), (-0.3385, 0.3385, 0.878), (-0.677, 0.2887, 0.677), (0.7071, 0.0, 0.7071), (0.3536, 0.0, 0.9354), (0.0, 0.0, 1.0), (-0.3536, 0.0, 0.9354), (-0.7071, 0.0, 0.7071), (0.677, -0.2887, 0.677), (0.3385, -0.3385, 0.878), (0.0, -0.3536, 0.9354), (-0.3385, -0.3385, 0.878), (-0.677, -0.2887, 0.677), (0.5774, -0.5774, 0.5774), (0.2887, -0.677, 0.677), (0.0, -0.7071, 0.7071), (-0.2887, -0.677, 0.677), (-0.5774, -0.5774, 0.5774)], [], [(0, 1, 5, 4), (1, 2, 6, 5), (2, 3, 7, 6), (3, 16, 20, 7), (4, 5, 9, 8), (5, 6, 10, 9), (6, 7, 11, 10), (7, 20, 24, 11), (8, 9, 13, 12), (9, 10, 14, 13), (10, 11, 15, 14), (11, 24, 28, 15), (12, 13, 74, 73), (13, 14, 75, 74), (14, 15, 76, 75), (15, 28, 77, 76), (16, 17, 21, 20), (17, 18, 22, 21), (18, 19, 23, 22), (19, 32, 36, 23), (20, 21, 25, 24), (21, 22, 26, 25), (22, 23, 27, 26), (23, 36, 40, 27), (24, 25, 29, 28), (25, 26, 30, 29), (26, 27, 31, 30), (27, 40, 44, 31), (28, 29, 82, 77), (29, 30, 87, 82), (30, 31, 92, 87), (31, 44, 97, 92), (32, 33, 37, 36), (33, 34, 38, 37), (34, 35, 39, 38), (35, 48, 52, 39), (36, 37, 41, 40), (37, 38, 42, 41), (38, 39, 43, 42), (39, 52, 56, 43), (40, 41, 45, 44), (41, 42, 46, 45), (42, 43, 47, 46), (43, 56, 60, 47), (44, 45, 96, 97), (45, 46, 95, 96), (46, 47, 94, 95), (47, 60, 93, 94), (48, 49, 53, 52), (49, 50, 54, 53), (50, 51, 55, 54), (51, 0, 4, 55), (52, 53, 57, 56), (53, 54, 58, 57), (54, 55, 59, 58), (55, 4, 8, 59), (56, 57, 61, 60), (57, 58, 62, 61), (58, 59, 63, 62), (59, 8, 12, 63), (60, 61, 88, 93), (61, 62, 83, 88), (62, 63, 78, 83), (63, 12, 73, 78), (48, 35, 64, 49), (35, 34, 65, 64), (34, 33, 66, 65), (33, 32, 19, 66), (49, 64, 67, 50), (64, 65, 68, 67), (65, 66, 69, 68), (66, 19, 18, 69), (50, 67, 70, 51), (67, 68, 71, 70), (68, 69, 72, 71), (69, 18, 17, 72), (51, 70, 1, 0), (70, 71, 2, 1), (71, 72, 3, 2), (72, 17, 16, 3), (73, 74, 79, 78), (74, 75, 80, 79), (75, 76, 81, 80), (76, 77, 82, 81), (78, 79, 84, 83), (79, 80, 85, 84), (80, 81, 86, 85), (81, 82, 87, 86), (83, 84, 89, 88), (84, 85, 90, 89), (85, 86, 91, 90), (86, 87, 92, 91), (88, 89, 94, 93), (89, 90, 95, 94), (90, 91, 96, 95), (91, 92, 97, 96)])
me_roundcube_003.polygons.foreach_set('use_smooth', [True] * 96)
me_roundcube_003.update()
me_cube_005 = bpy.data.meshes.new('Cube.005')
me_cube_005.from_pydata([(-0.6329, -0.3842, -0.3251), (-0.4257, -0.3842, 0.418), (-0.6329, 0.3842, -0.3251), (-0.4257, 0.3842, 0.418), (-0.08203, -0.3842, -0.3504), (0.03194, -0.3842, 0.5236), (-0.08203, 0.3842, -0.3504), (0.03194, 0.3842, 0.5236), (-0.1729, -0.3595, -5.576e-08), (-0.1729, 0.3595, -5.576e-08), (0.546, 0.3595, -5.576e-08), (0.546, -0.3595, -5.576e-08), (-0.3002, 0.3719, -0.1927), (0.3966, 0.3719, -0.2393), (0.3966, -0.3719, -0.2393), (-0.3002, -0.3719, -0.1927), (-0.2371, -0.3718, 0.1478), (-0.2371, 0.3718, 0.1478), (0.434, 0.3718, 0.2344), (0.434, -0.3718, 0.2344), (-0.4125, -0.3834, 0.3991), (-0.4125, 0.3834, 0.3991), (0.06011, 0.3834, 0.5034), (0.06011, -0.3834, 0.5034), (-0.5929, 0.3828, -0.3092), (-0.02454, 0.3828, -0.3371), (-0.02454, -0.3828, -0.3371), (-0.5929, -0.3828, -0.3092), (-0.3575, 0.3842, -0.3378), (-0.1969, 0.3842, 0.4708), (-0.3575, -0.3842, -0.3378), (-0.1969, -0.3842, 0.4708), (0.1865, -0.3595, -5.576e-08), (0.1865, 0.3595, -5.576e-08), (0.04819, 0.3719, -0.216), (0.04819, -0.3719, -0.216), (0.09844, -0.3718, 0.1911), (0.09844, 0.3718, 0.1911), (-0.1762, -0.3834, 0.4512), (-0.1762, 0.3834, 0.4512), (-0.3087, -0.3828, -0.3231), (-0.3087, 0.3828, -0.3231), (-0.6329, 0.0, -0.3251), (-0.4257, 0.0, 0.418), (-0.08203, 0.0, -0.3504), (0.03194, 0.0, 0.5236), (0.546, 0.0, -5.576e-08), (-0.1729, 0.0, -5.576e-08), (-0.3002, 0.0, -0.1927), (0.3966, 0.0, -0.2393), (0.434, 0.0, 0.2344), (-0.2371, 0.0, 0.1478), (0.06011, 0.0, 0.5034), (-0.4125, 0.0, 0.3991), (-0.02454, 0.0, -0.3371), (-0.5929, 0.0, -0.3092), (-0.1969, 0.0, 0.4708), (-0.3575, 0.0, -0.3378), (-1.195, 0.3842, -0.2527), (-0.654, 0.3842, 0.4619), (-1.195, -0.3842, -0.2527), (-0.654, -0.3842, 0.4619), (-1.725, 0.3842, -0.1858), (-0.9693, 0.3842, 0.6335), (-1.725, -0.3842, -0.1858), (-0.9693, -0.3842, 0.6335), (-1.297, 0.3595, 0.1203), (-1.297, -0.3595, 0.1203), (-1.955, -0.3595, 0.2379), (-1.955, 0.3595, 0.2379), (-1.37, -0.3719, -0.07701), (-2.054, -0.3719, -0.005675), (-2.054, 0.3719, -0.005675), (-1.37, 0.3719, -0.07701), (-1.093, 0.3718, 0.2452), (-1.093, -0.3718, 0.2452), (-1.622, -0.3718, 0.4343), (-1.622, 0.3718, 0.4343), (-0.6847, 0.3834, 0.4468), (-0.6847, -0.3834, 0.4468), (-1.015, -0.3834, 0.6196), (-1.015, 0.3834, 0.6196), (-1.216, -0.3828, -0.2316), (-1.764, -0.3828, -0.1642), (-1.764, 0.3828, -0.1642), (-1.216, 0.3828, -0.2316), (-1.46, -0.3842, -0.2192), (-0.8116, -0.3842, 0.5477), (-1.46, 0.3842, -0.2192), (-0.8116, 0.3842, 0.5477), (-1.626, 0.3595, 0.1791), (-1.626, -0.3595, 0.1791), (-1.712, -0.3719, -0.04134), (-1.712, 0.3719, -0.04134), (-1.357, 0.3718, 0.3397), (-1.357, -0.3718, 0.3397), (-0.8499, 0.3834, 0.5332), (-0.8499, -0.3834, 0.5332), (-1.49, 0.3828, -0.1979), (-1.49, -0.3828, -0.1979), (-1.195, 3.172e-07, -0.2527), (-0.654, 3.39e-07, 0.4619), (-1.725, 4.158e-08, -0.1858), (-0.9693, 1.312e-07, 0.6335), (-1.955, -2.093e-07, 0.2379), (-1.297, 1.448e-07, 0.1203), (-1.37, 1.753e-07, -0.07701), (-2.054, -1.756e-07, -0.005675), (-1.622, -1.151e-07, 0.4343), (-1.093, 2.011e-07, 0.2452), (-1.015, 1.139e-07, 0.6196), (-0.6847, 3.293e-07, 0.4468), (-1.764, 1.548e-08, -0.1642), (-1.216, 3.001e-07, -0.2316), (-0.8116, 2.351e-07, 0.5477), (-1.46, 1.794e-07, -0.2192)], [], [(53, 43, 3, 21), (39, 29, 7, 22), (52, 45, 5, 23), (38, 31, 1, 20), (57, 44, 4, 30), (56, 43, 1, 31), (35, 32, 8, 15), (49, 46, 11, 14), (34, 33, 10, 13), (48, 47, 9, 12), (55, 48, 12, 24), (41, 34, 13, 25), (54, 49, 14, 26), (40, 35, 15, 27), (32, 36, 16, 8), (46, 50, 19, 11), (33, 37, 18, 10), (47, 51, 17, 9), (36, 38, 20, 16), (50, 52, 23, 19), (37, 39, 22, 18), (51, 53, 21, 17), (30, 40, 27, 0), (44, 54, 26, 4), (28, 41, 25, 6), (42, 55, 24, 2), (2, 24, 41, 28), (4, 26, 40, 30), (17, 21, 39, 37), (19, 23, 38, 36), (9, 17, 37, 33), (11, 19, 36, 32), (26, 14, 35, 40), (24, 12, 34, 41), (12, 9, 33, 34), (14, 11, 32, 35), (45, 56, 31, 5), (42, 57, 30, 0), (23, 5, 31, 38), (21, 3, 29, 39), (2, 28, 57, 42), (7, 29, 56, 45), (0, 27, 55, 42), (6, 25, 54, 44), (16, 20, 53, 51), (18, 22, 52, 50), (8, 16, 51, 47), (10, 18, 50, 46), (25, 13, 49, 54), (27, 15, 48, 55), (15, 8, 47, 48), (13, 10, 46, 49), (29, 3, 43, 56), (28, 6, 44, 57), (22, 7, 45, 52), (20, 1, 43, 53), (111, 101, 61, 79), (97, 87, 65, 80), (110, 103, 63, 81), (96, 89, 59, 78), (115, 102, 62, 88), (114, 101, 59, 89), (93, 90, 66, 73), (107, 104, 69, 72), (92, 91, 68, 71), (106, 105, 67, 70), (113, 106, 70, 82), (99, 92, 71, 83), (112, 107, 72, 84), (98, 93, 73, 85), (90, 94, 74, 66), (104, 108, 77, 69), (91, 95, 76, 68), (105, 109, 75, 67), (94, 96, 78, 74), (108, 110, 81, 77), (95, 97, 80, 76), (109, 111, 79, 75), (88, 98, 85, 58), (102, 112, 84, 62), (86, 99, 83, 64), (100, 113, 82, 60), (60, 82, 99, 86), (62, 84, 98, 88), (75, 79, 97, 95), (77, 81, 96, 94), (67, 75, 95, 91), (69, 77, 94, 90), (84, 72, 93, 98), (82, 70, 92, 99), (70, 67, 91, 92), (72, 69, 90, 93), (103, 114, 89, 63), (100, 115, 88, 58), (81, 63, 89, 96), (79, 61, 87, 97), (60, 86, 115, 100), (65, 87, 114, 103), (58, 85, 113, 100), (64, 83, 112, 102), (74, 78, 111, 109), (76, 80, 110, 108), (66, 74, 109, 105), (68, 76, 108, 104), (83, 71, 107, 112), (85, 73, 106, 113), (73, 66, 105, 106), (71, 68, 104, 107), (87, 61, 101, 114), (86, 64, 102, 115), (80, 65, 103, 110), (78, 59, 101, 111)])
me_cube_005.polygons.foreach_set('use_smooth', [True] * 112)
_uv = me_cube_005.uv_layers.new(name='UVMap')
_uv.uv.foreach_set('vector', [0.6206, 0.125, 0.625, 0.125, 0.625, 0.25, 0.6206, 0.25, 0.6206, 0.375, 0.625, 0.375, 0.625, 0.5, 0.6206, 0.5, 0.6206, 0.625, 0.625, 0.625, 0.625, 0.75, 0.6206, 0.75, 0.6206, 0.875, 0.625, 0.875, 0.625, 1.0, 0.6206, 1.0, 0.25, 0.625, 0.375, 0.625, 0.375, 0.75, 0.25, 0.75, 0.75, 0.625, 0.875, 0.625, 0.875, 0.75, 0.75, 0.75, 0.4373, 0.875, 0.5, 0.875, 0.5, 1.0, 0.4373, 1.0, 0.4373, 0.625, 0.5, 0.625, 0.5, 0.75, 0.4373, 0.75, 0.4373, 0.375, 0.5, 0.375, 0.5, 0.5, 0.4373, 0.5, 0.4373, 0.125, 0.5, 0.125, 0.5, 0.25, 0.4373, 0.25, 0.3825, 0.125, 0.4373, 0.125, 0.4373, 0.25, 0.3825, 0.25, 0.3825, 0.375, 0.4373, 0.375, 0.4373, 0.5, 0.3825, 0.5, 0.3825, 0.625, 0.4373, 0.625, 0.4373, 0.75, 0.3825, 0.75, 0.3825, 0.875, 0.4373, 0.875, 0.4373, 1.0, 0.3825, 1.0, 0.5, 0.875, 0.5625, 0.875, 0.5625, 1.0, 0.5, 1.0, 0.5, 0.625, 0.5625, 0.625, 0.5625, 0.75, 0.5, 0.75, 0.5, 0.375, 0.5625, 0.375, 0.5625, 0.5, 0.5, 0.5, 0.5, 0.125, 0.5625, 0.125, 0.5625, 0.25, 0.5, 0.25, 0.5625, 0.875, 0.6206, 0.875, 0.6206, 1.0, 0.5625, 1.0, 0.5625, 0.625, 0.6206, 0.625, 0.6206, 0.75, 0.5625, 0.75, 0.5625, 0.375, 0.6206, 0.375, 0.6206, 0.5, 0.5625, 0.5, 0.5625, 0.125, 0.6206, 0.125, 0.6206, 0.25, 0.5625, 0.25, 0.375, 0.875, 0.3825, 0.875, 0.3825, 1.0, 0.375, 1.0, 0.375, 0.625, 0.3825, 0.625, 0.3825, 0.75, 0.375, 0.75, 0.375, 0.375, 0.3825, 0.375, 0.3825, 0.5, 0.375, 0.5, 0.375, 0.125, 0.3825, 0.125, 0.3825, 0.25, 0.375, 0.25, 0.375, 0.25, 0.3825, 0.25, 0.3825, 0.375, 0.375, 0.375, 0.375, 0.75, 0.3825, 0.75, 0.3825, 0.875, 0.375, 0.875, 0.5625, 0.25, 0.6206, 0.25, 0.6206, 0.375, 0.5625, 0.375, 0.5625, 0.75, 0.6206, 0.75, 0.6206, 0.875, 0.5625, 0.875, 0.5, 0.25, 0.5625, 0.25, 0.5625, 0.375, 0.5, 0.375, 0.5, 0.75, 0.5625, 0.75, 0.5625, 0.875, 0.5, 0.875, 0.3825, 0.75, 0.4373, 0.75, 0.4373, 0.875, 0.3825, 0.875, 0.3825, 0.25, 0.4373, 0.25, 0.4373, 0.375, 0.3825, 0.375, 0.4373, 0.25, 0.5, 0.25, 0.5, 0.375, 0.4373, 0.375, 0.4373, 0.75, 0.5, 0.75, 0.5, 0.875, 0.4373, 0.875, 0.625, 0.625, 0.75, 0.625, 0.75, 0.75, 0.625, 0.75, 0.125, 0.625, 0.25, 0.625, 0.25, 0.75, 0.125, 0.75, 0.6206, 0.75, 0.625, 0.75, 0.625, 0.875, 0.6206, 0.875, 0.6206, 0.25, 0.625, 0.25, 0.625, 0.375, 0.6206, 0.375, 0.125, 0.5, 0.25, 0.5, 0.25, 0.625, 0.125, 0.625, 0.625, 0.5, 0.75, 0.5, 0.75, 0.625, 0.625, 0.625, 0.375, 0.0, 0.3825, 0.0, 0.3825, 0.125, 0.375, 0.125, 0.375, 0.5, 0.3825, 0.5, 0.3825, 0.625, 0.375, 0.625, 0.5625, 0.0, 0.6206, 0.0, 0.6206, 0.125, 0.5625, 0.125, 0.5625, 0.5, 0.6206, 0.5, 0.6206, 0.625, 0.5625, 0.625, 0.5, 0.0, 0.5625, 0.0, 0.5625, 0.125, 0.5, 0.125, 0.5, 0.5, 0.5625, 0.5, 0.5625, 0.625, 0.5, 0.625, 0.3825, 0.5, 0.4373, 0.5, 0.4373, 0.625, 0.3825, 0.625, 0.3825, 0.0, 0.4373, 0.0, 0.4373, 0.125, 0.3825, 0.125, 0.4373, 0.0, 0.5, 0.0, 0.5, 0.125, 0.4373, 0.125, 0.4373, 0.5, 0.5, 0.5, 0.5, 0.625, 0.4373, 0.625, 0.75, 0.5, 0.875, 0.5, 0.875, 0.625, 0.75, 0.625, 0.25, 0.5, 0.375, 0.5, 0.375, 0.625, 0.25, 0.625, 0.6206, 0.5, 0.625, 0.5, 0.625, 0.625, 0.6206, 0.625, 0.6206, 0.0, 0.625, 0.0, 0.625, 0.125, 0.6206, 0.125, 0.6206, 0.125, 0.625, 0.125, 0.625, 0.25, 0.6206, 0.25, 0.6206, 0.375, 0.625, 0.375, 0.625, 0.5, 0.6206, 0.5, 0.6206, 0.625, 0.625, 0.625, 0.625, 0.75, 0.6206, 0.75, 0.6206, 0.875, 0.625, 0.875, 0.625, 1.0, 0.6206, 1.0, 0.25, 0.625, 0.375, 0.625, 0.375, 0.75, 0.25, 0.75, 0.75, 0.625, 0.875, 0.625, 0.875, 0.75, 0.75, 0.75, 0.4373, 0.875, 0.5, 0.875, 0.5, 1.0, 0.4373, 1.0, 0.4373, 0.625, 0.5, 0.625, 0.5, 0.75, 0.4373, 0.75, 0.4373, 0.375, 0.5, 0.375, 0.5, 0.5, 0.4373, 0.5, 0.4373, 0.125, 0.5, 0.125, 0.5, 0.25, 0.4373, 0.25, 0.3825, 0.125, 0.4373, 0.125, 0.4373, 0.25, 0.3825, 0.25, 0.3825, 0.375, 0.4373, 0.375, 0.4373, 0.5, 0.3825, 0.5, 0.3825, 0.625, 0.4373, 0.625, 0.4373, 0.75, 0.3825, 0.75, 0.3825, 0.875, 0.4373, 0.875, 0.4373, 1.0, 0.3825, 1.0, 0.5, 0.875, 0.5625, 0.875, 0.5625, 1.0, 0.5, 1.0, 0.5, 0.625, 0.5625, 0.625, 0.5625, 0.75, 0.5, 0.75, 0.5, 0.375, 0.5625, 0.375, 0.5625, 0.5, 0.5, 0.5, 0.5, 0.125, 0.5625, 0.125, 0.5625, 0.25, 0.5, 0.25, 0.5625, 0.875, 0.6206, 0.875, 0.6206, 1.0, 0.5625, 1.0, 0.5625, 0.625, 0.6206, 0.625, 0.6206, 0.75, 0.5625, 0.75, 0.5625, 0.375, 0.6206, 0.375, 0.6206, 0.5, 0.5625, 0.5, 0.5625, 0.125, 0.6206, 0.125, 0.6206, 0.25, 0.5625, 0.25, 0.375, 0.875, 0.3825, 0.875, 0.3825, 1.0, 0.375, 1.0, 0.375, 0.625, 0.3825, 0.625, 0.3825, 0.75, 0.375, 0.75, 0.375, 0.375, 0.3825, 0.375, 0.3825, 0.5, 0.375, 0.5, 0.375, 0.125, 0.3825, 0.125, 0.3825, 0.25, 0.375, 0.25, 0.375, 0.25, 0.3825, 0.25, 0.3825, 0.375, 0.375, 0.375, 0.375, 0.75, 0.3825, 0.75, 0.3825, 0.875, 0.375, 0.875, 0.5625, 0.25, 0.6206, 0.25, 0.6206, 0.375, 0.5625, 0.375, 0.5625, 0.75, 0.6206, 0.75, 0.6206, 0.875, 0.5625, 0.875, 0.5, 0.25, 0.5625, 0.25, 0.5625, 0.375, 0.5, 0.375, 0.5, 0.75, 0.5625, 0.75, 0.5625, 0.875, 0.5, 0.875, 0.3825, 0.75, 0.4373, 0.75, 0.4373, 0.875, 0.3825, 0.875, 0.3825, 0.25, 0.4373, 0.25, 0.4373, 0.375, 0.3825, 0.375, 0.4373, 0.25, 0.5, 0.25, 0.5, 0.375, 0.4373, 0.375, 0.4373, 0.75, 0.5, 0.75, 0.5, 0.875, 0.4373, 0.875, 0.625, 0.625, 0.75, 0.625, 0.75, 0.75, 0.625, 0.75, 0.125, 0.625, 0.25, 0.625, 0.25, 0.75, 0.125, 0.75, 0.6206, 0.75, 0.625, 0.75, 0.625, 0.875, 0.6206, 0.875, 0.6206, 0.25, 0.625, 0.25, 0.625, 0.375, 0.6206, 0.375, 0.125, 0.5, 0.25, 0.5, 0.25, 0.625, 0.125, 0.625, 0.625, 0.5, 0.75, 0.5, 0.75, 0.625, 0.625, 0.625, 0.375, 0.0, 0.3825, 0.0, 0.3825, 0.125, 0.375, 0.125, 0.375, 0.5, 0.3825, 0.5, 0.3825, 0.625, 0.375, 0.625, 0.5625, 0.0, 0.6206, 0.0, 0.6206, 0.125, 0.5625, 0.125, 0.5625, 0.5, 0.6206, 0.5, 0.6206, 0.625, 0.5625, 0.625, 0.5, 0.0, 0.5625, 0.0, 0.5625, 0.125, 0.5, 0.125, 0.5, 0.5, 0.5625, 0.5, 0.5625, 0.625, 0.5, 0.625, 0.3825, 0.5, 0.4373, 0.5, 0.4373, 0.625, 0.3825, 0.625, 0.3825, 0.0, 0.4373, 0.0, 0.4373, 0.125, 0.3825, 0.125, 0.4373, 0.0, 0.5, 0.0, 0.5, 0.125, 0.4373, 0.125, 0.4373, 0.5, 0.5, 0.5, 0.5, 0.625, 0.4373, 0.625, 0.75, 0.5, 0.875, 0.5, 0.875, 0.625, 0.75, 0.625, 0.25, 0.5, 0.375, 0.5, 0.375, 0.625, 0.25, 0.625, 0.6206, 0.5, 0.625, 0.5, 0.625, 0.625, 0.6206, 0.625, 0.6206, 0.0, 0.625, 0.0, 0.625, 0.125, 0.6206, 0.125])
me_cube_005.update()

# ---- objects
ob_head = bpy.data.objects.new('Head', me_cube)
ob_head_antenna = bpy.data.objects.new('Head_Antenna', me_roundcube)
ob_head_eyes = bpy.data.objects.new('Head_Eyes', me_cylinder)
ob_body = bpy.data.objects.new('Body', me_cube_001)
ob_legs = bpy.data.objects.new('Legs', me_cube_002)
ob_arm_shoulder = bpy.data.objects.new('arm_shoulder', me_roundcube_001)
ob_arm_bicep = bpy.data.objects.new('arm_bicep', me_cube_003)
ob_arm_elbowjoint = bpy.data.objects.new('arm_elbowJoint', me_cylinder_001)
ob_arm_elbow = bpy.data.objects.new('arm_elbow', me_roundcube_002)
ob_arm_forearm = bpy.data.objects.new('arm_forearm', me_cylinder_002)
ob_arm_wristjoint = bpy.data.objects.new('arm_wristJoint', me_cube_004)
ob_arm_wrist = bpy.data.objects.new('arm_wrist', me_roundcube_003)
ob_claw = bpy.data.objects.new('Claw', me_cube_005)
ob_front = bpy.data.objects.new('Front', None)
ob_side = bpy.data.objects.new('Side', None)

# ---- transforms, parenting, visibility, modifiers, constraints
ob_head.location = (0.0, -0.07618, 6.856)
ob_head.scale = (2.211, 1.185, 1.915)
_m = ob_head.modifiers.new('Mirror', 'MIRROR')
_m.use_clip = True
_m = ob_head.modifiers.new('Subdivision', 'SUBSURF')
_m.levels = 2
ob_head_antenna.location = (0.0, -0.07861, -1.371)
ob_head_antenna.scale = (1.146, 1.146, 1.146)
_m = ob_head_antenna.modifiers.new('Subdivision', 'SUBSURF')
ob_head_eyes.location = (0.02169, 0.4279, 0.02192)
ob_head_eyes.rotation_euler = (1.571, -0.0, 0.0)
ob_head_eyes.scale = (1.0, 1.0, 1.263)
_m = ob_head_eyes.modifiers.new('Mirror', 'MIRROR')
_m = ob_head_eyes.modifiers.new('Subdivision', 'SUBSURF')
_m.levels = 2
ob_body.location = (-0.002803, -0.1764, 3.475)
ob_body.scale = (1.215, 0.7659, 1.787)
_m = ob_body.modifiers.new('Mirror', 'MIRROR')
_m.use_clip = True
_m = ob_body.modifiers.new('Subdivision', 'SUBSURF')
ob_legs.location = (0.02169, 0.3869, 0.02192)
_m = ob_legs.modifiers.new('Mirror', 'MIRROR')
_m = ob_legs.modifiers.new('Subdivision', 'SUBSURF')
ob_arm_shoulder.location = (-1.644, -0.1404, 4.58)
ob_arm_shoulder.scale = (0.3553, 0.3553, 0.3553)
_m = ob_arm_shoulder.modifiers.new('Mirror', 'MIRROR')
_m.mirror_object = ob_body
_m = ob_arm_shoulder.modifiers.new('Subdivision', 'SUBSURF')
ob_arm_bicep.location = (-1.873, -0.1234, 4.217)
ob_arm_bicep.rotation_euler = (2.684e-08, 0.5854, 8.907e-08)
ob_arm_bicep.scale = (0.357, 0.3317, 0.4075)
_m = ob_arm_bicep.modifiers.new('Subdivision', 'SUBSURF')
_m.levels = 2
_m = ob_arm_bicep.modifiers.new('Mirror', 'MIRROR')
_m.mirror_object = ob_body
ob_arm_elbowjoint.location = (-2.21, -0.1304, 3.686)
ob_arm_elbowjoint.rotation_euler = (2.726e-08, 0.5893, 8.982e-08)
_m = ob_arm_elbowjoint.modifiers.new('Mirror', 'MIRROR')
_m.mirror_object = ob_body
_m = ob_arm_elbowjoint.modifiers.new('Subdivision', 'SUBSURF')
ob_arm_elbow.location = (-2.345, -0.1404, 3.453)
ob_arm_elbow.scale = (0.1977, 0.1977, 0.1977)
_m = ob_arm_elbow.modifiers.new('Mirror', 'MIRROR')
_m.mirror_object = ob_body
_m = ob_arm_elbow.modifiers.new('Subdivision', 'SUBSURF')
ob_arm_forearm.location = (-2.479, -0.1304, 3.175)
ob_arm_forearm.rotation_euler = (1.658e-08, 0.4732, 6.879e-08)
ob_arm_forearm.scale = (1.031, 1.0, 1.114)
_m = ob_arm_forearm.modifiers.new('Mirror', 'MIRROR')
_m.mirror_object = ob_body
_m = ob_arm_forearm.modifiers.new('Subdivision', 'SUBSURF')
ob_arm_wristjoint.location = (-2.583, -0.1304, 2.966)
ob_arm_wristjoint.rotation_euler = (1.513e-08, 0.4537, 6.552e-08)
ob_arm_wristjoint.scale = (0.2142, 0.2142, 0.06905)
_m = ob_arm_wristjoint.modifiers.new('Mirror', 'MIRROR')
_m.mirror_object = ob_body
ob_arm_wrist.location = (-2.707, -0.1404, 2.736)
ob_arm_wrist.scale = (0.2321, 0.2321, 0.2321)
_m = ob_arm_wrist.modifiers.new('Mirror', 'MIRROR')
_m.mirror_object = ob_body
_m = ob_arm_wrist.modifiers.new('Subdivision', 'SUBSURF')
ob_claw.location = (-2.579, -0.1304, 2.21)
ob_claw.scale = (0.3298, 0.3461, 0.809)
_m = ob_claw.modifiers.new('Mirror', 'MIRROR')
_m.mirror_object = ob_body
_m = ob_claw.modifiers.new('Subdivision', 'SUBSURF')
ob_front.location = (7.618, -18.01, 1.963)
ob_front.rotation_euler = (1.571, 0.0, 3.142)
ob_front.empty_display_type = 'IMAGE'
ob_front.empty_display_size = 20.0
ob_front.empty_image_offset = (0.19, -0.2244)
ob_front.use_empty_image_alpha = True
ob_front.empty_image_side = 'FRONT'
ob_front.color = (1.0, 1.0, 1.0, 0.7)
ob_side.location = (11.79, 0.0, 5.048)
ob_side.rotation_euler = (1.571, -0.0, -1.571)
ob_side.empty_display_type = 'IMAGE'
ob_side.empty_display_size = 20.0
ob_side.empty_image_side = 'FRONT'
ob_side.color = (1.0, 1.0, 1.0, 0.7)

# ---- collection membership
col_mesh.objects.link(ob_head)
col_mesh.objects.link(ob_head_antenna)
col_mesh.objects.link(ob_head_eyes)
col_mesh.objects.link(ob_body)
col_mesh.objects.link(ob_legs)
col_mesh.objects.link(ob_arm_shoulder)
col_mesh.objects.link(ob_arm_bicep)
col_mesh.objects.link(ob_arm_elbowjoint)
col_mesh.objects.link(ob_arm_elbow)
col_mesh.objects.link(ob_arm_forearm)
col_mesh.objects.link(ob_arm_wristjoint)
col_mesh.objects.link(ob_arm_wrist)
col_mesh.objects.link(ob_claw)
col_referncesimages.objects.link(ob_front)
col_referncesimages.objects.link(ob_side)

# ---- scene / render settings (as saved in the file)
scene.frame_start = 1; scene.frame_end = 250; scene.frame_set(1)
scene.render.engine = 'BLENDER_EEVEE_NEXT'
scene.cycles.sampling_pattern = 'TABULATED_SOBOL'
scene.view_settings.view_transform = 'Filmic'
bpy.context.view_layer.update()

# ---- added for rendering (the .blend has no active camera and no usable light): camera, sun
cam_auto = bpy.data.cameras.new('AutoCamera')
cam_auto.lens = 50.0
cam_auto.sensor_width = 36.0
cam_auto.clip_end = 1000.0
ob_auto_camera = bpy.data.objects.new('AutoCamera', cam_auto)
scene.collection.objects.link(ob_auto_camera)
ob_auto_camera.location = (11.4843, -13.8607, 14.2775)
ob_auto_camera.rotation_euler = (1.09748, -7.21219e-08, 0.694738)
scene.camera = ob_auto_camera
light_auto_sun = bpy.data.lights.new('AutoSun', 'SUN')
light_auto_sun.energy = 3.0
light_auto_sun.angle = 0.0523599
ob_auto_sun = bpy.data.objects.new('AutoSun', light_auto_sun)
scene.collection.objects.link(ob_auto_sun)
ob_auto_sun.rotation_euler = (0.872665, 0.174533, 0.523599)
bpy.context.view_layer.update()
